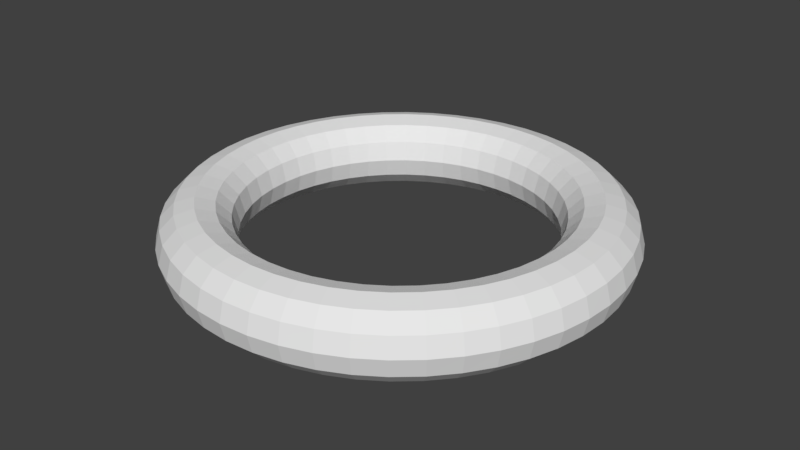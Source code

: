 # Source: target_ring.blend  (saved by Blender 2.78.0; exported with 4.5.12 LTS)
import bpy
from mathutils import Matrix  # noqa: F401  (used for matrix-valued properties, if any)

bpy.ops.wm.read_factory_settings(use_empty=True)
scene = bpy.context.scene
scene.name = 'Scene'

# ---- collections
col_collection_1 = bpy.data.collections.new('Collection 1'); scene.collection.children.link(col_collection_1)

# ---- world
world_world = bpy.data.worlds.new('World'); scene.world = world_world
world_world.color = (0.05088, 0.05088, 0.05088)
world_world.use_sun_shadow = False
world_world.sun_shadow_jitter_overblur = 0.0
world_world.cycles.sampling_method = 'MANUAL'

# ---- meshes
me_torus = bpy.data.meshes.new('Torus')
me_torus.from_pydata([(1.5, 0.0, 0.0), (1.467, 0.0, 0.125), (1.375, 0.0, 0.2165), (1.25, 0.0, 0.25), (1.125, 0.0, 0.2165), (1.033, 0.0, 0.125), (1.0, 0.0, 3.062e-17), (1.033, 0.0, -0.125), (1.125, 0.0, -0.2165), (1.25, 0.0, -0.25), (1.375, 0.0, -0.2165), (1.467, 0.0, -0.125), (1.487, 0.1958, 0.0), (1.454, 0.1914, 0.125), (1.363, 0.1795, 0.2165), (1.239, 0.1632, 0.25), (1.115, 0.1468, 0.2165), (1.025, 0.1349, 0.125), (0.9914, 0.1305, 3.062e-17), (1.025, 0.1349, -0.125), (1.115, 0.1468, -0.2165), (1.239, 0.1632, -0.25), (1.363, 0.1795, -0.2165), (1.454, 0.1914, -0.125), (1.449, 0.3882, 0.0), (1.417, 0.3796, 0.125), (1.328, 0.3559, 0.2165), (1.207, 0.3235, 0.25), (1.087, 0.2912, 0.2165), (0.9983, 0.2675, 0.125), (0.9659, 0.2588, 3.062e-17), (0.9983, 0.2675, -0.125), (1.087, 0.2912, -0.2165), (1.207, 0.3235, -0.25), (1.328, 0.3559, -0.2165), (1.417, 0.3796, -0.125), (1.386, 0.574, 0.0), (1.355, 0.5612, 0.125), (1.27, 0.5262, 0.2165), (1.155, 0.4784, 0.25), (1.039, 0.4305, 0.2165), (0.9548, 0.3955, 0.125), (0.9239, 0.3827, 3.062e-17), (0.9548, 0.3955, -0.125), (1.039, 0.4305, -0.2165), (1.155, 0.4784, -0.25), (1.27, 0.5262, -0.2165), (1.355, 0.5612, -0.125), (1.299, 0.75, 0.0), (1.27, 0.7333, 0.125), (1.191, 0.6875, 0.2165), (1.083, 0.625, 0.25), (0.9743, 0.5625, 0.2165), (0.895, 0.5167, 0.125), (0.866, 0.5, 3.062e-17), (0.895, 0.5167, -0.125), (0.9743, 0.5625, -0.2165), (1.083, 0.625, -0.25), (1.191, 0.6875, -0.2165), (1.27, 0.7333, -0.125), (1.19, 0.9131, 0.0), (1.163, 0.8928, 0.125), (1.091, 0.837, 0.2165), (0.9917, 0.761, 0.25), (0.8925, 0.6849, 0.2165), (0.8199, 0.6292, 0.125), (0.7934, 0.6088, 3.062e-17), (0.8199, 0.6292, -0.125), (0.8925, 0.6849, -0.2165), (0.9917, 0.761, -0.25), (1.091, 0.837, -0.2165), (1.163, 0.8928, -0.125), (1.061, 1.061, 0.0), (1.037, 1.037, 0.125), (0.9723, 0.9723, 0.2165), (0.8839, 0.8839, 0.25), (0.7955, 0.7955, 0.2165), (0.7308, 0.7308, 0.125), (0.7071, 0.7071, 3.062e-17), (0.7308, 0.7308, -0.125), (0.7955, 0.7955, -0.2165), (0.8839, 0.8839, -0.25), (0.9723, 0.9723, -0.2165), (1.037, 1.037, -0.125), (0.9131, 1.19, 0.0), (0.8928, 1.163, 0.125), (0.837, 1.091, 0.2165), (0.761, 0.9917, 0.25), (0.6849, 0.8925, 0.2165), (0.6292, 0.8199, 0.125), (0.6088, 0.7934, 3.062e-17), (0.6292, 0.8199, -0.125), (0.6849, 0.8925, -0.2165), (0.761, 0.9917, -0.25), (0.837, 1.091, -0.2165), (0.8928, 1.163, -0.125), (0.75, 1.299, 0.0), (0.7333, 1.27, 0.125), (0.6875, 1.191, 0.2165), (0.625, 1.083, 0.25), (0.5625, 0.9743, 0.2165), (0.5167, 0.895, 0.125), (0.5, 0.866, 3.062e-17), (0.5167, 0.895, -0.125), (0.5625, 0.9743, -0.2165), (0.625, 1.083, -0.25), (0.6875, 1.191, -0.2165), (0.7333, 1.27, -0.125), (0.574, 1.386, 0.0), (0.5612, 1.355, 0.125), (0.5262, 1.27, 0.2165), (0.4784, 1.155, 0.25), (0.4305, 1.039, 0.2165), (0.3955, 0.9548, 0.125), (0.3827, 0.9239, 3.062e-17), (0.3955, 0.9548, -0.125), (0.4305, 1.039, -0.2165), (0.4784, 1.155, -0.25), (0.5262, 1.27, -0.2165), (0.5612, 1.355, -0.125), (0.3882, 1.449, 0.0), (0.3796, 1.417, 0.125), (0.3559, 1.328, 0.2165), (0.3235, 1.207, 0.25), (0.2912, 1.087, 0.2165), (0.2675, 0.9983, 0.125), (0.2588, 0.9659, 3.062e-17), (0.2675, 0.9983, -0.125), (0.2912, 1.087, -0.2165), (0.3235, 1.207, -0.25), (0.3559, 1.328, -0.2165), (0.3796, 1.417, -0.125), (0.1958, 1.487, 0.0), (0.1914, 1.454, 0.125), (0.1795, 1.363, 0.2165), (0.1632, 1.239, 0.25), (0.1468, 1.115, 0.2165), (0.1349, 1.025, 0.125), (0.1305, 0.9914, 3.062e-17), (0.1349, 1.025, -0.125), (0.1468, 1.115, -0.2165), (0.1632, 1.239, -0.25), (0.1795, 1.363, -0.2165), (0.1914, 1.454, -0.125), (1.788e-07, 1.5, 0.0), (1.192e-07, 1.467, 0.125), (1.192e-07, 1.375, 0.2165), (5.96e-08, 1.25, 0.25), (1.192e-07, 1.125, 0.2165), (5.96e-08, 1.033, 0.125), (8.941e-08, 1.0, 3.062e-17), (5.96e-08, 1.033, -0.125), (1.192e-07, 1.125, -0.2165), (5.96e-08, 1.25, -0.25), (1.192e-07, 1.375, -0.2165), (1.192e-07, 1.467, -0.125), (-0.1958, 1.487, 0.0), (-0.1914, 1.454, 0.125), (-0.1795, 1.363, 0.2165), (-0.1632, 1.239, 0.25), (-0.1468, 1.115, 0.2165), (-0.1349, 1.025, 0.125), (-0.1305, 0.9914, 3.062e-17), (-0.1349, 1.025, -0.125), (-0.1468, 1.115, -0.2165), (-0.1632, 1.239, -0.25), (-0.1795, 1.363, -0.2165), (-0.1914, 1.454, -0.125), (-0.3882, 1.449, 0.0), (-0.3796, 1.417, 0.125), (-0.3559, 1.328, 0.2165), (-0.3235, 1.207, 0.25), (-0.2912, 1.087, 0.2165), (-0.2675, 0.9983, 0.125), (-0.2588, 0.9659, 3.062e-17), (-0.2675, 0.9983, -0.125), (-0.2912, 1.087, -0.2165), (-0.3235, 1.207, -0.25), (-0.3559, 1.328, -0.2165), (-0.3796, 1.417, -0.125), (-0.574, 1.386, 0.0), (-0.5612, 1.355, 0.125), (-0.5262, 1.27, 0.2165), (-0.4784, 1.155, 0.25), (-0.4305, 1.039, 0.2165), (-0.3955, 0.9548, 0.125), (-0.3827, 0.9239, 3.062e-17), (-0.3955, 0.9548, -0.125), (-0.4305, 1.039, -0.2165), (-0.4784, 1.155, -0.25), (-0.5262, 1.27, -0.2165), (-0.5612, 1.355, -0.125), (-0.75, 1.299, 0.0), (-0.7333, 1.27, 0.125), (-0.6875, 1.191, 0.2165), (-0.625, 1.083, 0.25), (-0.5625, 0.9743, 0.2165), (-0.5167, 0.895, 0.125), (-0.5, 0.866, 3.062e-17), (-0.5167, 0.895, -0.125), (-0.5625, 0.9743, -0.2165), (-0.625, 1.083, -0.25), (-0.6875, 1.191, -0.2165), (-0.7333, 1.27, -0.125), (-0.9131, 1.19, 0.0), (-0.8928, 1.163, 0.125), (-0.837, 1.091, 0.2165), (-0.761, 0.9917, 0.25), (-0.6849, 0.8925, 0.2165), (-0.6292, 0.8199, 0.125), (-0.6088, 0.7934, 3.062e-17), (-0.6292, 0.8199, -0.125), (-0.6849, 0.8925, -0.2165), (-0.761, 0.9917, -0.25), (-0.837, 1.091, -0.2165), (-0.8928, 1.163, -0.125), (-1.061, 1.061, 0.0), (-1.037, 1.037, 0.125), (-0.9723, 0.9723, 0.2165), (-0.8839, 0.8839, 0.25), (-0.7955, 0.7955, 0.2165), (-0.7308, 0.7308, 0.125), (-0.7071, 0.7071, 3.062e-17), (-0.7308, 0.7308, -0.125), (-0.7955, 0.7955, -0.2165), (-0.8839, 0.8839, -0.25), (-0.9723, 0.9723, -0.2165), (-1.037, 1.037, -0.125), (-1.19, 0.9131, 0.0), (-1.163, 0.8928, 0.125), (-1.091, 0.837, 0.2165), (-0.9917, 0.761, 0.25), (-0.8925, 0.6849, 0.2165), (-0.8199, 0.6292, 0.125), (-0.7934, 0.6088, 3.062e-17), (-0.8199, 0.6292, -0.125), (-0.8925, 0.6849, -0.2165), (-0.9917, 0.761, -0.25), (-1.091, 0.837, -0.2165), (-1.163, 0.8928, -0.125), (-1.299, 0.75, 0.0), (-1.27, 0.7333, 0.125), (-1.191, 0.6875, 0.2165), (-1.083, 0.625, 0.25), (-0.9743, 0.5625, 0.2165), (-0.895, 0.5167, 0.125), (-0.866, 0.5, 3.062e-17), (-0.895, 0.5167, -0.125), (-0.9743, 0.5625, -0.2165), (-1.083, 0.625, -0.25), (-1.191, 0.6875, -0.2165), (-1.27, 0.7333, -0.125), (-1.386, 0.574, 0.0), (-1.355, 0.5612, 0.125), (-1.27, 0.5262, 0.2165), (-1.155, 0.4784, 0.25), (-1.039, 0.4305, 0.2165), (-0.9548, 0.3955, 0.125), (-0.9239, 0.3827, 3.062e-17), (-0.9548, 0.3955, -0.125), (-1.039, 0.4305, -0.2165), (-1.155, 0.4784, -0.25), (-1.27, 0.5262, -0.2165), (-1.355, 0.5612, -0.125), (-1.449, 0.3882, 0.0), (-1.417, 0.3796, 0.125), (-1.328, 0.3559, 0.2165), (-1.207, 0.3235, 0.25), (-1.087, 0.2912, 0.2165), (-0.9983, 0.2675, 0.125), (-0.9659, 0.2588, 3.062e-17), (-0.9983, 0.2675, -0.125), (-1.087, 0.2912, -0.2165), (-1.207, 0.3235, -0.25), (-1.328, 0.3559, -0.2165), (-1.417, 0.3796, -0.125), (-1.487, 0.1958, 0.0), (-1.454, 0.1914, 0.125), (-1.363, 0.1795, 0.2165), (-1.239, 0.1632, 0.25), (-1.115, 0.1468, 0.2165), (-1.025, 0.1349, 0.125), (-0.9914, 0.1305, 3.062e-17), (-1.025, 0.1349, -0.125), (-1.115, 0.1468, -0.2165), (-1.239, 0.1632, -0.25), (-1.363, 0.1795, -0.2165), (-1.454, 0.1914, -0.125), (-1.5, 1.311e-07, 0.0), (-1.467, 1.282e-07, 0.125), (-1.375, 1.202e-07, 0.2165), (-1.25, 1.093e-07, 0.25), (-1.125, 9.835e-08, 0.2165), (-1.033, 9.035e-08, 0.125), (-1.0, 8.742e-08, 3.062e-17), (-1.033, 9.035e-08, -0.125), (-1.125, 9.835e-08, -0.2165), (-1.25, 1.093e-07, -0.25), (-1.375, 1.202e-07, -0.2165), (-1.467, 1.282e-07, -0.125), (-1.487, -0.1958, 0.0), (-1.454, -0.1914, 0.125), (-1.363, -0.1795, 0.2165), (-1.239, -0.1632, 0.25), (-1.115, -0.1468, 0.2165), (-1.025, -0.1349, 0.125), (-0.9914, -0.1305, 3.062e-17), (-1.025, -0.1349, -0.125), (-1.115, -0.1468, -0.2165), (-1.239, -0.1632, -0.25), (-1.363, -0.1795, -0.2165), (-1.454, -0.1914, -0.125), (-1.449, -0.3882, 0.0), (-1.417, -0.3796, 0.125), (-1.328, -0.3559, 0.2165), (-1.207, -0.3235, 0.25), (-1.087, -0.2912, 0.2165), (-0.9983, -0.2675, 0.125), (-0.9659, -0.2588, 3.062e-17), (-0.9983, -0.2675, -0.125), (-1.087, -0.2912, -0.2165), (-1.207, -0.3235, -0.25), (-1.328, -0.3559, -0.2165), (-1.417, -0.3796, -0.125), (-1.386, -0.574, 0.0), (-1.355, -0.5612, 0.125), (-1.27, -0.5262, 0.2165), (-1.155, -0.4784, 0.25), (-1.039, -0.4305, 0.2165), (-0.9548, -0.3955, 0.125), (-0.9239, -0.3827, 3.062e-17), (-0.9548, -0.3955, -0.125), (-1.039, -0.4305, -0.2165), (-1.155, -0.4784, -0.25), (-1.27, -0.5262, -0.2165), (-1.355, -0.5612, -0.125), (-1.299, -0.75, 0.0), (-1.27, -0.7333, 0.125), (-1.191, -0.6875, 0.2165), (-1.083, -0.625, 0.25), (-0.9743, -0.5625, 0.2165), (-0.895, -0.5167, 0.125), (-0.866, -0.5, 3.062e-17), (-0.895, -0.5167, -0.125), (-0.9743, -0.5625, -0.2165), (-1.083, -0.625, -0.25), (-1.191, -0.6875, -0.2165), (-1.27, -0.7333, -0.125), (-1.19, -0.9131, 0.0), (-1.163, -0.8928, 0.125), (-1.091, -0.837, 0.2165), (-0.9917, -0.761, 0.25), (-0.8925, -0.6849, 0.2165), (-0.8199, -0.6292, 0.125), (-0.7934, -0.6088, 3.062e-17), (-0.8199, -0.6292, -0.125), (-0.8925, -0.6849, -0.2165), (-0.9917, -0.761, -0.25), (-1.091, -0.837, -0.2165), (-1.163, -0.8928, -0.125), (-1.061, -1.061, 0.0), (-1.037, -1.037, 0.125), (-0.9723, -0.9723, 0.2165), (-0.8839, -0.8839, 0.25), (-0.7955, -0.7955, 0.2165), (-0.7308, -0.7308, 0.125), (-0.7071, -0.7071, 3.062e-17), (-0.7308, -0.7308, -0.125), (-0.7955, -0.7955, -0.2165), (-0.8839, -0.8839, -0.25), (-0.9723, -0.9723, -0.2165), (-1.037, -1.037, -0.125), (-0.9131, -1.19, 0.0), (-0.8928, -1.163, 0.125), (-0.837, -1.091, 0.2165), (-0.761, -0.9917, 0.25), (-0.6849, -0.8925, 0.2165), (-0.6292, -0.8199, 0.125), (-0.6088, -0.7934, 3.062e-17), (-0.6292, -0.8199, -0.125), (-0.6849, -0.8925, -0.2165), (-0.761, -0.9917, -0.25), (-0.837, -1.091, -0.2165), (-0.8928, -1.163, -0.125), (-0.75, -1.299, 0.0), (-0.7333, -1.27, 0.125), (-0.6875, -1.191, 0.2165), (-0.625, -1.083, 0.25), (-0.5625, -0.9743, 0.2165), (-0.5167, -0.895, 0.125), (-0.5, -0.866, 3.062e-17), (-0.5167, -0.895, -0.125), (-0.5625, -0.9743, -0.2165), (-0.625, -1.083, -0.25), (-0.6875, -1.191, -0.2165), (-0.7333, -1.27, -0.125), (-0.574, -1.386, 0.0), (-0.5612, -1.355, 0.125), (-0.5262, -1.27, 0.2165), (-0.4784, -1.155, 0.25), (-0.4305, -1.039, 0.2165), (-0.3955, -0.9548, 0.125), (-0.3827, -0.9239, 3.062e-17), (-0.3955, -0.9548, -0.125), (-0.4305, -1.039, -0.2165), (-0.4784, -1.155, -0.25), (-0.5262, -1.27, -0.2165), (-0.5612, -1.355, -0.125), (-0.3882, -1.449, 0.0), (-0.3796, -1.417, 0.125), (-0.3559, -1.328, 0.2165), (-0.3235, -1.207, 0.25), (-0.2912, -1.087, 0.2165), (-0.2675, -0.9983, 0.125), (-0.2588, -0.9659, 3.062e-17), (-0.2675, -0.9983, -0.125), (-0.2912, -1.087, -0.2165), (-0.3235, -1.207, -0.25), (-0.3559, -1.328, -0.2165), (-0.3796, -1.417, -0.125), (-0.1958, -1.487, 0.0), (-0.1914, -1.454, 0.125), (-0.1795, -1.363, 0.2165), (-0.1632, -1.239, 0.25), (-0.1468, -1.115, 0.2165), (-0.1349, -1.025, 0.125), (-0.1305, -0.9914, 3.062e-17), (-0.1349, -1.025, -0.125), (-0.1468, -1.115, -0.2165), (-0.1632, -1.239, -0.25), (-0.1795, -1.363, -0.2165), (-0.1914, -1.454, -0.125), (1.788e-07, -1.5, 0.0), (1.192e-07, -1.467, 0.125), (1.192e-07, -1.375, 0.2165), (5.96e-08, -1.25, 0.25), (1.192e-07, -1.125, 0.2165), (5.96e-08, -1.033, 0.125), (8.941e-08, -1.0, 3.062e-17), (5.96e-08, -1.033, -0.125), (1.192e-07, -1.125, -0.2165), (5.96e-08, -1.25, -0.25), (1.192e-07, -1.375, -0.2165), (1.192e-07, -1.467, -0.125), (0.1958, -1.487, 0.0), (0.1914, -1.454, 0.125), (0.1795, -1.363, 0.2165), (0.1632, -1.239, 0.25), (0.1468, -1.115, 0.2165), (0.1349, -1.025, 0.125), (0.1305, -0.9914, 3.062e-17), (0.1349, -1.025, -0.125), (0.1468, -1.115, -0.2165), (0.1632, -1.239, -0.25), (0.1795, -1.363, -0.2165), (0.1914, -1.454, -0.125), (0.3882, -1.449, 0.0), (0.3796, -1.417, 0.125), (0.3559, -1.328, 0.2165), (0.3235, -1.207, 0.25), (0.2912, -1.087, 0.2165), (0.2675, -0.9983, 0.125), (0.2588, -0.9659, 3.062e-17), (0.2675, -0.9983, -0.125), (0.2912, -1.087, -0.2165), (0.3235, -1.207, -0.25), (0.3559, -1.328, -0.2165), (0.3796, -1.417, -0.125), (0.574, -1.386, 0.0), (0.5612, -1.355, 0.125), (0.5262, -1.27, 0.2165), (0.4784, -1.155, 0.25), (0.4305, -1.039, 0.2165), (0.3955, -0.9548, 0.125), (0.3827, -0.9239, 3.062e-17), (0.3955, -0.9548, -0.125), (0.4305, -1.039, -0.2165), (0.4784, -1.155, -0.25), (0.5262, -1.27, -0.2165), (0.5612, -1.355, -0.125), (0.75, -1.299, 0.0), (0.7333, -1.27, 0.125), (0.6875, -1.191, 0.2165), (0.625, -1.083, 0.25), (0.5625, -0.9743, 0.2165), (0.5167, -0.895, 0.125), (0.5, -0.866, 3.062e-17), (0.5167, -0.895, -0.125), (0.5625, -0.9743, -0.2165), (0.625, -1.083, -0.25), (0.6875, -1.191, -0.2165), (0.7333, -1.27, -0.125), (0.9131, -1.19, 0.0), (0.8928, -1.163, 0.125), (0.837, -1.091, 0.2165), (0.761, -0.9917, 0.25), (0.6849, -0.8925, 0.2165), (0.6292, -0.8199, 0.125), (0.6088, -0.7934, 3.062e-17), (0.6292, -0.8199, -0.125), (0.6849, -0.8925, -0.2165), (0.761, -0.9917, -0.25), (0.837, -1.091, -0.2165), (0.8928, -1.163, -0.125), (1.061, -1.061, 0.0), (1.037, -1.037, 0.125), (0.9723, -0.9723, 0.2165), (0.8839, -0.8839, 0.25), (0.7955, -0.7955, 0.2165), (0.7308, -0.7308, 0.125), (0.7071, -0.7071, 3.062e-17), (0.7308, -0.7308, -0.125), (0.7955, -0.7955, -0.2165), (0.8839, -0.8839, -0.25), (0.9723, -0.9723, -0.2165), (1.037, -1.037, -0.125), (1.19, -0.9131, 0.0), (1.163, -0.8928, 0.125), (1.091, -0.837, 0.2165), (0.9917, -0.761, 0.25), (0.8925, -0.6849, 0.2165), (0.8199, -0.6292, 0.125), (0.7934, -0.6088, 3.062e-17), (0.8199, -0.6292, -0.125), (0.8925, -0.6849, -0.2165), (0.9917, -0.761, -0.25), (1.091, -0.837, -0.2165), (1.163, -0.8928, -0.125), (1.299, -0.75, 0.0), (1.27, -0.7333, 0.125), (1.191, -0.6875, 0.2165), (1.083, -0.625, 0.25), (0.9743, -0.5625, 0.2165), (0.895, -0.5167, 0.125), (0.866, -0.5, 3.062e-17), (0.895, -0.5167, -0.125), (0.9743, -0.5625, -0.2165), (1.083, -0.625, -0.25), (1.191, -0.6875, -0.2165), (1.27, -0.7333, -0.125), (1.386, -0.574, 0.0), (1.355, -0.5612, 0.125), (1.27, -0.5262, 0.2165), (1.155, -0.4784, 0.25), (1.039, -0.4305, 0.2165), (0.9548, -0.3955, 0.125), (0.9239, -0.3827, 3.062e-17), (0.9548, -0.3955, -0.125), (1.039, -0.4305, -0.2165), (1.155, -0.4784, -0.25), (1.27, -0.5262, -0.2165), (1.355, -0.5612, -0.125), (1.449, -0.3882, 0.0), (1.417, -0.3796, 0.125), (1.328, -0.3559, 0.2165), (1.207, -0.3235, 0.25), (1.087, -0.2912, 0.2165), (0.9983, -0.2675, 0.125), (0.9659, -0.2588, 3.062e-17), (0.9983, -0.2675, -0.125), (1.087, -0.2912, -0.2165), (1.207, -0.3235, -0.25), (1.328, -0.3559, -0.2165), (1.417, -0.3796, -0.125), (1.487, -0.1958, 0.0), (1.454, -0.1914, 0.125), (1.363, -0.1795, 0.2165), (1.239, -0.1632, 0.25), (1.115, -0.1468, 0.2165), (1.025, -0.1349, 0.125), (0.9914, -0.1305, 3.062e-17), (1.025, -0.1349, -0.125), (1.115, -0.1468, -0.2165), (1.239, -0.1632, -0.25), (1.363, -0.1795, -0.2165), (1.454, -0.1914, -0.125)], [], [(0, 12, 13, 1), (1, 13, 14, 2), (2, 14, 15, 3), (3, 15, 16, 4), (4, 16, 17, 5), (5, 17, 18, 6), (6, 18, 19, 7), (7, 19, 20, 8), (8, 20, 21, 9), (9, 21, 22, 10), (10, 22, 23, 11), (0, 11, 23, 12), (12, 24, 25, 13), (13, 25, 26, 14), (14, 26, 27, 15), (15, 27, 28, 16), (16, 28, 29, 17), (17, 29, 30, 18), (18, 30, 31, 19), (19, 31, 32, 20), (20, 32, 33, 21), (21, 33, 34, 22), (22, 34, 35, 23), (23, 35, 24, 12), (24, 36, 37, 25), (25, 37, 38, 26), (26, 38, 39, 27), (27, 39, 40, 28), (28, 40, 41, 29), (29, 41, 42, 30), (30, 42, 43, 31), (31, 43, 44, 32), (32, 44, 45, 33), (33, 45, 46, 34), (34, 46, 47, 35), (35, 47, 36, 24), (36, 48, 49, 37), (37, 49, 50, 38), (38, 50, 51, 39), (39, 51, 52, 40), (40, 52, 53, 41), (41, 53, 54, 42), (42, 54, 55, 43), (43, 55, 56, 44), (44, 56, 57, 45), (45, 57, 58, 46), (46, 58, 59, 47), (47, 59, 48, 36), (48, 60, 61, 49), (49, 61, 62, 50), (50, 62, 63, 51), (51, 63, 64, 52), (52, 64, 65, 53), (53, 65, 66, 54), (54, 66, 67, 55), (55, 67, 68, 56), (56, 68, 69, 57), (57, 69, 70, 58), (58, 70, 71, 59), (59, 71, 60, 48), (60, 72, 73, 61), (61, 73, 74, 62), (62, 74, 75, 63), (63, 75, 76, 64), (64, 76, 77, 65), (65, 77, 78, 66), (66, 78, 79, 67), (67, 79, 80, 68), (68, 80, 81, 69), (69, 81, 82, 70), (70, 82, 83, 71), (71, 83, 72, 60), (72, 84, 85, 73), (73, 85, 86, 74), (74, 86, 87, 75), (75, 87, 88, 76), (76, 88, 89, 77), (77, 89, 90, 78), (78, 90, 91, 79), (79, 91, 92, 80), (80, 92, 93, 81), (81, 93, 94, 82), (82, 94, 95, 83), (83, 95, 84, 72), (84, 96, 97, 85), (85, 97, 98, 86), (86, 98, 99, 87), (87, 99, 100, 88), (88, 100, 101, 89), (89, 101, 102, 90), (90, 102, 103, 91), (91, 103, 104, 92), (92, 104, 105, 93), (93, 105, 106, 94), (94, 106, 107, 95), (95, 107, 96, 84), (96, 108, 109, 97), (97, 109, 110, 98), (98, 110, 111, 99), (99, 111, 112, 100), (100, 112, 113, 101), (101, 113, 114, 102), (102, 114, 115, 103), (103, 115, 116, 104), (104, 116, 117, 105), (105, 117, 118, 106), (106, 118, 119, 107), (107, 119, 108, 96), (108, 120, 121, 109), (109, 121, 122, 110), (110, 122, 123, 111), (111, 123, 124, 112), (112, 124, 125, 113), (113, 125, 126, 114), (114, 126, 127, 115), (115, 127, 128, 116), (116, 128, 129, 117), (117, 129, 130, 118), (118, 130, 131, 119), (119, 131, 120, 108), (120, 132, 133, 121), (121, 133, 134, 122), (122, 134, 135, 123), (123, 135, 136, 124), (124, 136, 137, 125), (125, 137, 138, 126), (126, 138, 139, 127), (127, 139, 140, 128), (128, 140, 141, 129), (129, 141, 142, 130), (130, 142, 143, 131), (131, 143, 132, 120), (132, 144, 145, 133), (133, 145, 146, 134), (134, 146, 147, 135), (135, 147, 148, 136), (136, 148, 149, 137), (137, 149, 150, 138), (138, 150, 151, 139), (139, 151, 152, 140), (140, 152, 153, 141), (141, 153, 154, 142), (142, 154, 155, 143), (143, 155, 144, 132), (144, 156, 157, 145), (145, 157, 158, 146), (146, 158, 159, 147), (147, 159, 160, 148), (148, 160, 161, 149), (149, 161, 162, 150), (150, 162, 163, 151), (151, 163, 164, 152), (152, 164, 165, 153), (153, 165, 166, 154), (154, 166, 167, 155), (155, 167, 156, 144), (156, 168, 169, 157), (157, 169, 170, 158), (158, 170, 171, 159), (159, 171, 172, 160), (160, 172, 173, 161), (161, 173, 174, 162), (162, 174, 175, 163), (163, 175, 176, 164), (164, 176, 177, 165), (165, 177, 178, 166), (166, 178, 179, 167), (167, 179, 168, 156), (168, 180, 181, 169), (169, 181, 182, 170), (170, 182, 183, 171), (171, 183, 184, 172), (172, 184, 185, 173), (173, 185, 186, 174), (174, 186, 187, 175), (175, 187, 188, 176), (176, 188, 189, 177), (177, 189, 190, 178), (178, 190, 191, 179), (179, 191, 180, 168), (180, 192, 193, 181), (181, 193, 194, 182), (182, 194, 195, 183), (183, 195, 196, 184), (184, 196, 197, 185), (185, 197, 198, 186), (186, 198, 199, 187), (187, 199, 200, 188), (188, 200, 201, 189), (189, 201, 202, 190), (190, 202, 203, 191), (191, 203, 192, 180), (192, 204, 205, 193), (193, 205, 206, 194), (194, 206, 207, 195), (195, 207, 208, 196), (196, 208, 209, 197), (197, 209, 210, 198), (198, 210, 211, 199), (199, 211, 212, 200), (200, 212, 213, 201), (201, 213, 214, 202), (202, 214, 215, 203), (203, 215, 204, 192), (204, 216, 217, 205), (205, 217, 218, 206), (206, 218, 219, 207), (207, 219, 220, 208), (208, 220, 221, 209), (209, 221, 222, 210), (210, 222, 223, 211), (211, 223, 224, 212), (212, 224, 225, 213), (213, 225, 226, 214), (214, 226, 227, 215), (215, 227, 216, 204), (216, 228, 229, 217), (217, 229, 230, 218), (218, 230, 231, 219), (219, 231, 232, 220), (220, 232, 233, 221), (221, 233, 234, 222), (222, 234, 235, 223), (223, 235, 236, 224), (224, 236, 237, 225), (225, 237, 238, 226), (226, 238, 239, 227), (227, 239, 228, 216), (228, 240, 241, 229), (229, 241, 242, 230), (230, 242, 243, 231), (231, 243, 244, 232), (232, 244, 245, 233), (233, 245, 246, 234), (234, 246, 247, 235), (235, 247, 248, 236), (236, 248, 249, 237), (237, 249, 250, 238), (238, 250, 251, 239), (239, 251, 240, 228), (240, 252, 253, 241), (241, 253, 254, 242), (242, 254, 255, 243), (243, 255, 256, 244), (244, 256, 257, 245), (245, 257, 258, 246), (246, 258, 259, 247), (247, 259, 260, 248), (248, 260, 261, 249), (249, 261, 262, 250), (250, 262, 263, 251), (251, 263, 252, 240), (252, 264, 265, 253), (253, 265, 266, 254), (254, 266, 267, 255), (255, 267, 268, 256), (256, 268, 269, 257), (257, 269, 270, 258), (258, 270, 271, 259), (259, 271, 272, 260), (260, 272, 273, 261), (261, 273, 274, 262), (262, 274, 275, 263), (263, 275, 264, 252), (264, 276, 277, 265), (265, 277, 278, 266), (266, 278, 279, 267), (267, 279, 280, 268), (268, 280, 281, 269), (269, 281, 282, 270), (270, 282, 283, 271), (271, 283, 284, 272), (272, 284, 285, 273), (273, 285, 286, 274), (274, 286, 287, 275), (275, 287, 276, 264), (276, 288, 289, 277), (277, 289, 290, 278), (278, 290, 291, 279), (279, 291, 292, 280), (280, 292, 293, 281), (281, 293, 294, 282), (282, 294, 295, 283), (283, 295, 296, 284), (284, 296, 297, 285), (285, 297, 298, 286), (286, 298, 299, 287), (287, 299, 288, 276), (288, 300, 301, 289), (289, 301, 302, 290), (290, 302, 303, 291), (291, 303, 304, 292), (292, 304, 305, 293), (293, 305, 306, 294), (294, 306, 307, 295), (295, 307, 308, 296), (296, 308, 309, 297), (297, 309, 310, 298), (298, 310, 311, 299), (299, 311, 300, 288), (300, 312, 313, 301), (301, 313, 314, 302), (302, 314, 315, 303), (303, 315, 316, 304), (304, 316, 317, 305), (305, 317, 318, 306), (306, 318, 319, 307), (307, 319, 320, 308), (308, 320, 321, 309), (309, 321, 322, 310), (310, 322, 323, 311), (311, 323, 312, 300), (312, 324, 325, 313), (313, 325, 326, 314), (314, 326, 327, 315), (315, 327, 328, 316), (316, 328, 329, 317), (317, 329, 330, 318), (318, 330, 331, 319), (319, 331, 332, 320), (320, 332, 333, 321), (321, 333, 334, 322), (322, 334, 335, 323), (323, 335, 324, 312), (324, 336, 337, 325), (325, 337, 338, 326), (326, 338, 339, 327), (327, 339, 340, 328), (328, 340, 341, 329), (329, 341, 342, 330), (330, 342, 343, 331), (331, 343, 344, 332), (332, 344, 345, 333), (333, 345, 346, 334), (334, 346, 347, 335), (335, 347, 336, 324), (336, 348, 349, 337), (337, 349, 350, 338), (338, 350, 351, 339), (339, 351, 352, 340), (340, 352, 353, 341), (341, 353, 354, 342), (342, 354, 355, 343), (343, 355, 356, 344), (344, 356, 357, 345), (345, 357, 358, 346), (346, 358, 359, 347), (347, 359, 348, 336), (348, 360, 361, 349), (349, 361, 362, 350), (350, 362, 363, 351), (351, 363, 364, 352), (352, 364, 365, 353), (353, 365, 366, 354), (354, 366, 367, 355), (355, 367, 368, 356), (356, 368, 369, 357), (357, 369, 370, 358), (358, 370, 371, 359), (359, 371, 360, 348), (360, 372, 373, 361), (361, 373, 374, 362), (362, 374, 375, 363), (363, 375, 376, 364), (364, 376, 377, 365), (365, 377, 378, 366), (366, 378, 379, 367), (367, 379, 380, 368), (368, 380, 381, 369), (369, 381, 382, 370), (370, 382, 383, 371), (371, 383, 372, 360), (372, 384, 385, 373), (373, 385, 386, 374), (374, 386, 387, 375), (375, 387, 388, 376), (376, 388, 389, 377), (377, 389, 390, 378), (378, 390, 391, 379), (379, 391, 392, 380), (380, 392, 393, 381), (381, 393, 394, 382), (382, 394, 395, 383), (383, 395, 384, 372), (384, 396, 397, 385), (385, 397, 398, 386), (386, 398, 399, 387), (387, 399, 400, 388), (388, 400, 401, 389), (389, 401, 402, 390), (390, 402, 403, 391), (391, 403, 404, 392), (392, 404, 405, 393), (393, 405, 406, 394), (394, 406, 407, 395), (395, 407, 396, 384), (396, 408, 409, 397), (397, 409, 410, 398), (398, 410, 411, 399), (399, 411, 412, 400), (400, 412, 413, 401), (401, 413, 414, 402), (402, 414, 415, 403), (403, 415, 416, 404), (404, 416, 417, 405), (405, 417, 418, 406), (406, 418, 419, 407), (407, 419, 408, 396), (408, 420, 421, 409), (409, 421, 422, 410), (410, 422, 423, 411), (411, 423, 424, 412), (412, 424, 425, 413), (413, 425, 426, 414), (414, 426, 427, 415), (415, 427, 428, 416), (416, 428, 429, 417), (417, 429, 430, 418), (418, 430, 431, 419), (419, 431, 420, 408), (420, 432, 433, 421), (421, 433, 434, 422), (422, 434, 435, 423), (423, 435, 436, 424), (424, 436, 437, 425), (425, 437, 438, 426), (426, 438, 439, 427), (427, 439, 440, 428), (428, 440, 441, 429), (429, 441, 442, 430), (430, 442, 443, 431), (431, 443, 432, 420), (432, 444, 445, 433), (433, 445, 446, 434), (434, 446, 447, 435), (435, 447, 448, 436), (436, 448, 449, 437), (437, 449, 450, 438), (438, 450, 451, 439), (439, 451, 452, 440), (440, 452, 453, 441), (441, 453, 454, 442), (442, 454, 455, 443), (443, 455, 444, 432), (444, 456, 457, 445), (445, 457, 458, 446), (446, 458, 459, 447), (447, 459, 460, 448), (448, 460, 461, 449), (449, 461, 462, 450), (450, 462, 463, 451), (451, 463, 464, 452), (452, 464, 465, 453), (453, 465, 466, 454), (454, 466, 467, 455), (455, 467, 456, 444), (456, 468, 469, 457), (457, 469, 470, 458), (458, 470, 471, 459), (459, 471, 472, 460), (460, 472, 473, 461), (461, 473, 474, 462), (462, 474, 475, 463), (463, 475, 476, 464), (464, 476, 477, 465), (465, 477, 478, 466), (466, 478, 479, 467), (467, 479, 468, 456), (468, 480, 481, 469), (469, 481, 482, 470), (470, 482, 483, 471), (471, 483, 484, 472), (472, 484, 485, 473), (473, 485, 486, 474), (474, 486, 487, 475), (475, 487, 488, 476), (476, 488, 489, 477), (477, 489, 490, 478), (478, 490, 491, 479), (479, 491, 480, 468), (480, 492, 493, 481), (481, 493, 494, 482), (482, 494, 495, 483), (483, 495, 496, 484), (484, 496, 497, 485), (485, 497, 498, 486), (486, 498, 499, 487), (487, 499, 500, 488), (488, 500, 501, 489), (489, 501, 502, 490), (490, 502, 503, 491), (491, 503, 492, 480), (492, 504, 505, 493), (493, 505, 506, 494), (494, 506, 507, 495), (495, 507, 508, 496), (496, 508, 509, 497), (497, 509, 510, 498), (498, 510, 511, 499), (499, 511, 512, 500), (500, 512, 513, 501), (501, 513, 514, 502), (502, 514, 515, 503), (503, 515, 504, 492), (504, 516, 517, 505), (505, 517, 518, 506), (506, 518, 519, 507), (507, 519, 520, 508), (508, 520, 521, 509), (509, 521, 522, 510), (510, 522, 523, 511), (511, 523, 524, 512), (512, 524, 525, 513), (513, 525, 526, 514), (514, 526, 527, 515), (515, 527, 516, 504), (516, 528, 529, 517), (517, 529, 530, 518), (518, 530, 531, 519), (519, 531, 532, 520), (520, 532, 533, 521), (521, 533, 534, 522), (522, 534, 535, 523), (523, 535, 536, 524), (524, 536, 537, 525), (525, 537, 538, 526), (526, 538, 539, 527), (527, 539, 528, 516), (528, 540, 541, 529), (529, 541, 542, 530), (530, 542, 543, 531), (531, 543, 544, 532), (532, 544, 545, 533), (533, 545, 546, 534), (534, 546, 547, 535), (535, 547, 548, 536), (536, 548, 549, 537), (537, 549, 550, 538), (538, 550, 551, 539), (539, 551, 540, 528), (540, 552, 553, 541), (541, 553, 554, 542), (542, 554, 555, 543), (543, 555, 556, 544), (544, 556, 557, 545), (545, 557, 558, 546), (546, 558, 559, 547), (547, 559, 560, 548), (548, 560, 561, 549), (549, 561, 562, 550), (550, 562, 563, 551), (551, 563, 552, 540), (552, 564, 565, 553), (553, 565, 566, 554), (554, 566, 567, 555), (555, 567, 568, 556), (556, 568, 569, 557), (557, 569, 570, 558), (558, 570, 571, 559), (559, 571, 572, 560), (560, 572, 573, 561), (561, 573, 574, 562), (562, 574, 575, 563), (563, 575, 564, 552), (564, 0, 1, 565), (565, 1, 2, 566), (566, 2, 3, 567), (567, 3, 4, 568), (568, 4, 5, 569), (569, 5, 6, 570), (570, 6, 7, 571), (571, 7, 8, 572), (572, 8, 9, 573), (573, 9, 10, 574), (574, 10, 11, 575), (575, 11, 0, 564)])
_uv = me_torus.uv_layers.new(name='UVMap')
_uv.uv.foreach_set('vector', [0.9009, 0.1156, 0.8794, 0.1151, 0.8795, 0.1008, 0.9011, 0.101, 0.9011, 0.101, 0.8795, 0.1008, 0.8795, 0.08592, 0.9011, 0.08574, 0.9011, 0.08574, 0.8795, 0.08592, 0.8793, 0.06981, 0.9008, 0.06924, 0.9008, 0.06924, 0.8793, 0.06981, 0.8789, 0.05211, 0.9001, 0.05118, 0.9001, 0.05118, 0.8789, 0.05211, 0.8781, 0.03286, 0.899, 0.03165, 0.899, 0.03165, 0.8781, 0.03286, 0.877, 0.01275, 0.8976, 0.01137, 0.8921, 0.2155, 0.8729, 0.2138, 0.8745, 0.1949, 0.8942, 0.1967, 0.8942, 0.1967, 0.8745, 0.1949, 0.876, 0.1766, 0.8963, 0.1783, 0.8963, 0.1783, 0.876, 0.1766, 0.8773, 0.1596, 0.898, 0.1611, 0.898, 0.1611, 0.8773, 0.1596, 0.8783, 0.1439, 0.8994, 0.1452, 0.8994, 0.1452, 0.8783, 0.1439, 0.8789, 0.1293, 0.9003, 0.1302, 0.9009, 0.1156, 0.9003, 0.1302, 0.8789, 0.1293, 0.8794, 0.1151, 0.8794, 0.1151, 0.8583, 0.1146, 0.8584, 0.1007, 0.8795, 0.1008, 0.8795, 0.1008, 0.8584, 0.1007, 0.8584, 0.08604, 0.8795, 0.08592, 0.8795, 0.08592, 0.8584, 0.08604, 0.8582, 0.07022, 0.8793, 0.06981, 0.8793, 0.06981, 0.8582, 0.07022, 0.8579, 0.05279, 0.8789, 0.05211, 0.8789, 0.05211, 0.8579, 0.05279, 0.8574, 0.03377, 0.8781, 0.03286, 0.8781, 0.03286, 0.8574, 0.03377, 0.8566, 0.01382, 0.877, 0.01275, 0.8729, 0.2138, 0.8537, 0.2125, 0.8548, 0.1935, 0.8745, 0.1949, 0.8745, 0.1949, 0.8548, 0.1935, 0.8559, 0.1753, 0.876, 0.1766, 0.876, 0.1766, 0.8559, 0.1753, 0.8569, 0.1584, 0.8773, 0.1596, 0.8773, 0.1596, 0.8569, 0.1584, 0.8576, 0.143, 0.8783, 0.1439, 0.8783, 0.1439, 0.8576, 0.143, 0.858, 0.1285, 0.8789, 0.1293, 0.8789, 0.1293, 0.858, 0.1285, 0.8583, 0.1146, 0.8794, 0.1151, 0.8583, 0.1146, 0.8376, 0.1143, 0.8376, 0.1006, 0.8584, 0.1007, 0.8584, 0.1007, 0.8376, 0.1006, 0.8376, 0.08614, 0.8584, 0.08604, 0.8584, 0.08604, 0.8376, 0.08614, 0.8375, 0.07053, 0.8582, 0.07022, 0.8582, 0.07022, 0.8375, 0.07053, 0.8373, 0.0533, 0.8579, 0.05279, 0.8579, 0.05279, 0.8373, 0.0533, 0.8369, 0.03448, 0.8574, 0.03377, 0.8574, 0.03377, 0.8369, 0.03448, 0.8363, 0.01466, 0.8566, 0.01382, 0.8537, 0.2125, 0.8343, 0.2116, 0.8351, 0.1926, 0.8548, 0.1935, 0.8548, 0.1935, 0.8351, 0.1926, 0.8359, 0.1744, 0.8559, 0.1753, 0.8559, 0.1753, 0.8359, 0.1744, 0.8366, 0.1576, 0.8569, 0.1584, 0.8569, 0.1584, 0.8366, 0.1576, 0.8371, 0.1423, 0.8576, 0.143, 0.8576, 0.143, 0.8371, 0.1423, 0.8374, 0.1281, 0.858, 0.1285, 0.858, 0.1285, 0.8374, 0.1281, 0.8376, 0.1143, 0.8583, 0.1146, 0.8376, 0.1143, 0.8171, 0.1141, 0.8171, 0.1005, 0.8376, 0.1006, 0.8376, 0.1006, 0.8171, 0.1005, 0.8171, 0.08623, 0.8376, 0.08614, 0.8376, 0.08614, 0.8171, 0.08623, 0.817, 0.07078, 0.8375, 0.07053, 0.8375, 0.07053, 0.817, 0.07078, 0.8169, 0.05372, 0.8373, 0.0533, 0.8373, 0.0533, 0.8169, 0.05372, 0.8166, 0.03503, 0.8369, 0.03448, 0.8369, 0.03448, 0.8166, 0.03503, 0.8161, 0.01534, 0.8363, 0.01466, 0.8343, 0.2116, 0.8148, 0.2111, 0.8154, 0.192, 0.8351, 0.1926, 0.8351, 0.1926, 0.8154, 0.192, 0.816, 0.1738, 0.8359, 0.1744, 0.8359, 0.1744, 0.816, 0.1738, 0.8165, 0.1571, 0.8366, 0.1576, 0.8366, 0.1576, 0.8165, 0.1571, 0.8169, 0.1419, 0.8371, 0.1423, 0.8371, 0.1423, 0.8169, 0.1419, 0.8171, 0.1277, 0.8374, 0.1281, 0.8374, 0.1281, 0.8171, 0.1277, 0.8171, 0.1141, 0.8376, 0.1143, 0.8171, 0.1141, 0.7969, 0.114, 0.7968, 0.1005, 0.8171, 0.1005, 0.8171, 0.1005, 0.7968, 0.1005, 0.7968, 0.08634, 0.8171, 0.08623, 0.8171, 0.08623, 0.7968, 0.08634, 0.7967, 0.071, 0.817, 0.07078, 0.817, 0.07078, 0.7967, 0.071, 0.7966, 0.05406, 0.8169, 0.05372, 0.8169, 0.05372, 0.7966, 0.05406, 0.7964, 0.03549, 0.8166, 0.03503, 0.8166, 0.03503, 0.7964, 0.03549, 0.796, 0.01589, 0.8161, 0.01534, 0.8148, 0.2111, 0.7953, 0.2107, 0.7957, 0.1916, 0.8154, 0.192, 0.8154, 0.192, 0.7957, 0.1916, 0.7961, 0.1734, 0.816, 0.1738, 0.816, 0.1738, 0.7961, 0.1734, 0.7965, 0.1567, 0.8165, 0.1571, 0.8165, 0.1571, 0.7965, 0.1567, 0.7967, 0.1416, 0.8169, 0.1419, 0.8169, 0.1419, 0.7967, 0.1416, 0.7969, 0.1275, 0.8171, 0.1277, 0.8171, 0.1277, 0.7969, 0.1275, 0.7969, 0.114, 0.8171, 0.1141, 0.7969, 0.114, 0.7767, 0.114, 0.7767, 0.1005, 0.7968, 0.1005, 0.7968, 0.1005, 0.7767, 0.1005, 0.7766, 0.08645, 0.7968, 0.08634, 0.7968, 0.08634, 0.7766, 0.08645, 0.7765, 0.0712, 0.7967, 0.071, 0.7967, 0.071, 0.7765, 0.0712, 0.7764, 0.05436, 0.7966, 0.05406, 0.7966, 0.05406, 0.7764, 0.05436, 0.7762, 0.03588, 0.7964, 0.03549, 0.7964, 0.03549, 0.7762, 0.03588, 0.7759, 0.01636, 0.796, 0.01589, 0.7953, 0.2107, 0.7757, 0.2104, 0.776, 0.1913, 0.7957, 0.1916, 0.7957, 0.1916, 0.776, 0.1913, 0.7763, 0.1731, 0.7961, 0.1734, 0.7961, 0.1734, 0.7763, 0.1731, 0.7765, 0.1565, 0.7965, 0.1567, 0.7965, 0.1567, 0.7765, 0.1565, 0.7767, 0.1414, 0.7967, 0.1416, 0.7967, 0.1416, 0.7767, 0.1414, 0.7768, 0.1274, 0.7969, 0.1275, 0.7969, 0.1275, 0.7768, 0.1274, 0.7767, 0.114, 0.7969, 0.114, 0.7767, 0.114, 0.7567, 0.114, 0.7566, 0.1006, 0.7767, 0.1005, 0.7767, 0.1005, 0.7566, 0.1006, 0.7565, 0.08658, 0.7766, 0.08645, 0.7766, 0.08645, 0.7565, 0.08658, 0.7564, 0.0714, 0.7765, 0.0712, 0.7765, 0.0712, 0.7564, 0.0714, 0.7563, 0.05463, 0.7764, 0.05436, 0.7764, 0.05436, 0.7563, 0.05463, 0.7562, 0.03622, 0.7762, 0.03588, 0.7762, 0.03588, 0.7562, 0.03622, 0.7559, 0.01676, 0.7759, 0.01636, 0.7757, 0.2104, 0.7561, 0.2103, 0.7562, 0.1911, 0.776, 0.1913, 0.776, 0.1913, 0.7562, 0.1911, 0.7565, 0.173, 0.7763, 0.1731, 0.7763, 0.1731, 0.7565, 0.173, 0.7566, 0.1564, 0.7765, 0.1565, 0.7765, 0.1565, 0.7566, 0.1564, 0.7567, 0.1413, 0.7767, 0.1414, 0.7767, 0.1414, 0.7567, 0.1413, 0.7568, 0.1274, 0.7768, 0.1274, 0.7768, 0.1274, 0.7568, 0.1274, 0.7567, 0.114, 0.7767, 0.114, 0.7567, 0.114, 0.7367, 0.114, 0.7366, 0.1007, 0.7566, 0.1006, 0.7566, 0.1006, 0.7366, 0.1007, 0.7365, 0.08672, 0.7565, 0.08658, 0.7565, 0.08658, 0.7365, 0.08672, 0.7364, 0.07159, 0.7564, 0.0714, 0.7564, 0.0714, 0.7364, 0.07159, 0.7364, 0.05487, 0.7563, 0.05463, 0.7563, 0.05463, 0.7364, 0.05487, 0.7362, 0.03652, 0.7562, 0.03622, 0.7562, 0.03622, 0.7362, 0.03652, 0.736, 0.01711, 0.7559, 0.01676, 0.7561, 0.2103, 0.7364, 0.2103, 0.7365, 0.1911, 0.7562, 0.1911, 0.7562, 0.1911, 0.7365, 0.1911, 0.7367, 0.1729, 0.7565, 0.173, 0.7565, 0.173, 0.7367, 0.1729, 0.7368, 0.1563, 0.7566, 0.1564, 0.7566, 0.1564, 0.7368, 0.1563, 0.7368, 0.1413, 0.7567, 0.1413, 0.7567, 0.1413, 0.7368, 0.1413, 0.7368, 0.1274, 0.7568, 0.1274, 0.7568, 0.1274, 0.7368, 0.1274, 0.7367, 0.114, 0.7567, 0.114, 0.7367, 0.114, 0.7168, 0.1141, 0.7167, 0.1008, 0.7366, 0.1007, 0.7366, 0.1007, 0.7167, 0.1008, 0.7166, 0.08686, 0.7365, 0.08672, 0.7365, 0.08672, 0.7166, 0.08686, 0.7165, 0.07178, 0.7364, 0.07159, 0.7364, 0.07159, 0.7165, 0.07178, 0.7164, 0.0551, 0.7364, 0.05487, 0.7364, 0.05487, 0.7164, 0.0551, 0.7163, 0.0368, 0.7362, 0.03652, 0.7362, 0.03652, 0.7163, 0.0368, 0.7161, 0.01743, 0.736, 0.01711, 0.7364, 0.2103, 0.7167, 0.2103, 0.7168, 0.1911, 0.7365, 0.1911, 0.7365, 0.1911, 0.7168, 0.1911, 0.7169, 0.1729, 0.7367, 0.1729, 0.7367, 0.1729, 0.7169, 0.1729, 0.7169, 0.1563, 0.7368, 0.1563, 0.7368, 0.1563, 0.7169, 0.1563, 0.717, 0.1413, 0.7368, 0.1413, 0.7368, 0.1413, 0.717, 0.1413, 0.7169, 0.1274, 0.7368, 0.1274, 0.7368, 0.1274, 0.7169, 0.1274, 0.7168, 0.1141, 0.7367, 0.114, 0.7168, 0.1141, 0.6969, 0.1142, 0.6968, 0.1009, 0.7167, 0.1008, 0.7167, 0.1008, 0.6968, 0.1009, 0.6967, 0.08702, 0.7166, 0.08686, 0.7166, 0.08686, 0.6967, 0.08702, 0.6966, 0.07197, 0.7165, 0.07178, 0.7165, 0.07178, 0.6966, 0.07197, 0.6965, 0.05533, 0.7164, 0.0551, 0.7164, 0.0551, 0.6965, 0.05533, 0.6964, 0.03706, 0.7163, 0.0368, 0.7163, 0.0368, 0.6964, 0.03706, 0.6962, 0.01773, 0.7161, 0.01743, 0.7167, 0.2103, 0.697, 0.2103, 0.697, 0.1911, 0.7168, 0.1911, 0.7168, 0.1911, 0.697, 0.1911, 0.6971, 0.1729, 0.7169, 0.1729, 0.7169, 0.1729, 0.6971, 0.1729, 0.6971, 0.1564, 0.7169, 0.1563, 0.7169, 0.1563, 0.6971, 0.1564, 0.6971, 0.1414, 0.717, 0.1413, 0.717, 0.1413, 0.6971, 0.1414, 0.6971, 0.1275, 0.7169, 0.1274, 0.7169, 0.1274, 0.6971, 0.1275, 0.6969, 0.1142, 0.7168, 0.1141, 0.6969, 0.1142, 0.6771, 0.1143, 0.6769, 0.1011, 0.6968, 0.1009, 0.6968, 0.1009, 0.6769, 0.1011, 0.6768, 0.08718, 0.6967, 0.08702, 0.6967, 0.08702, 0.6768, 0.08718, 0.6767, 0.07216, 0.6966, 0.07197, 0.6966, 0.07197, 0.6767, 0.07216, 0.6767, 0.05555, 0.6965, 0.05533, 0.6965, 0.05533, 0.6767, 0.05555, 0.6766, 0.03731, 0.6964, 0.03706, 0.6964, 0.03706, 0.6766, 0.03731, 0.6764, 0.018, 0.6962, 0.01773, 0.697, 0.2103, 0.6773, 0.2104, 0.6772, 0.1912, 0.697, 0.1911, 0.697, 0.1911, 0.6772, 0.1912, 0.6773, 0.173, 0.6971, 0.1729, 0.6971, 0.1729, 0.6773, 0.173, 0.6773, 0.1565, 0.6971, 0.1564, 0.6971, 0.1564, 0.6773, 0.1565, 0.6773, 0.1415, 0.6971, 0.1414, 0.6971, 0.1414, 0.6773, 0.1415, 0.6772, 0.1276, 0.6971, 0.1275, 0.6971, 0.1275, 0.6772, 0.1276, 0.6771, 0.1143, 0.6969, 0.1142, 0.6771, 0.1143, 0.6573, 0.1145, 0.6571, 0.1012, 0.6769, 0.1011, 0.6769, 0.1011, 0.6571, 0.1012, 0.657, 0.08735, 0.6768, 0.08718, 0.6768, 0.08718, 0.657, 0.08735, 0.6569, 0.07234, 0.6767, 0.07216, 0.6767, 0.07216, 0.6569, 0.07234, 0.6568, 0.05576, 0.6767, 0.05555, 0.6767, 0.05555, 0.6568, 0.05576, 0.6568, 0.03755, 0.6766, 0.03731, 0.6766, 0.03731, 0.6568, 0.03755, 0.6566, 0.01827, 0.6764, 0.018, 0.6773, 0.2104, 0.6575, 0.2105, 0.6575, 0.1913, 0.6772, 0.1912, 0.6772, 0.1912, 0.6575, 0.1913, 0.6575, 0.1731, 0.6773, 0.173, 0.6773, 0.173, 0.6575, 0.1731, 0.6575, 0.1566, 0.6773, 0.1565, 0.6773, 0.1565, 0.6575, 0.1566, 0.6575, 0.1416, 0.6773, 0.1415, 0.6773, 0.1415, 0.6575, 0.1416, 0.6574, 0.1277, 0.6772, 0.1276, 0.6772, 0.1276, 0.6574, 0.1277, 0.6573, 0.1145, 0.6771, 0.1143, 0.6573, 0.1145, 0.6375, 0.1146, 0.6373, 0.1013, 0.6571, 0.1012, 0.6571, 0.1012, 0.6373, 0.1013, 0.6372, 0.08752, 0.657, 0.08735, 0.657, 0.08735, 0.6372, 0.08752, 0.6371, 0.07253, 0.6569, 0.07234, 0.6569, 0.07234, 0.6371, 0.07253, 0.637, 0.05596, 0.6568, 0.05576, 0.6568, 0.05576, 0.637, 0.05596, 0.637, 0.03778, 0.6568, 0.03755, 0.6568, 0.03755, 0.637, 0.03778, 0.6368, 0.01853, 0.6566, 0.01827, 0.6575, 0.2105, 0.6378, 0.2106, 0.6377, 0.1914, 0.6575, 0.1913, 0.6575, 0.1913, 0.6377, 0.1914, 0.6377, 0.1732, 0.6575, 0.1731, 0.6575, 0.1731, 0.6377, 0.1732, 0.6378, 0.1567, 0.6575, 0.1566, 0.6575, 0.1566, 0.6378, 0.1567, 0.6377, 0.1417, 0.6575, 0.1416, 0.6575, 0.1416, 0.6377, 0.1417, 0.6376, 0.1278, 0.6574, 0.1277, 0.6574, 0.1277, 0.6376, 0.1278, 0.6375, 0.1146, 0.6573, 0.1145, 0.6375, 0.1146, 0.6177, 0.1147, 0.6175, 0.1015, 0.6373, 0.1013, 0.6373, 0.1013, 0.6175, 0.1015, 0.6174, 0.08768, 0.6372, 0.08752, 0.6372, 0.08752, 0.6174, 0.08768, 0.6173, 0.07271, 0.6371, 0.07253, 0.6371, 0.07253, 0.6173, 0.07271, 0.6173, 0.05617, 0.637, 0.05596, 0.637, 0.05596, 0.6173, 0.05617, 0.6172, 0.038, 0.637, 0.03778, 0.637, 0.03778, 0.6172, 0.038, 0.617, 0.01877, 0.6368, 0.01853, 0.6378, 0.2106, 0.618, 0.2107, 0.6179, 0.1915, 0.6377, 0.1914, 0.6377, 0.1914, 0.6179, 0.1915, 0.618, 0.1733, 0.6377, 0.1732, 0.6377, 0.1732, 0.618, 0.1733, 0.618, 0.1569, 0.6378, 0.1567, 0.6378, 0.1567, 0.618, 0.1569, 0.6179, 0.1417, 0.6377, 0.1417, 0.6377, 0.1417, 0.6179, 0.1417, 0.6178, 0.128, 0.6376, 0.1278, 0.6376, 0.1278, 0.6178, 0.128, 0.6177, 0.1147, 0.6375, 0.1146, 0.6177, 0.1147, 0.5979, 0.1149, 0.5978, 0.1017, 0.6175, 0.1015, 0.6175, 0.1015, 0.5978, 0.1017, 0.5976, 0.08784, 0.6174, 0.08768, 0.6174, 0.08768, 0.5976, 0.08784, 0.5976, 0.07289, 0.6173, 0.07271, 0.6173, 0.07271, 0.5976, 0.07289, 0.5975, 0.05636, 0.6173, 0.05617, 0.6173, 0.05617, 0.5975, 0.05636, 0.5975, 0.03822, 0.6172, 0.038, 0.6172, 0.038, 0.5975, 0.03822, 0.5973, 0.01902, 0.617, 0.01877, 0.618, 0.2107, 0.5982, 0.2108, 0.5982, 0.1916, 0.6179, 0.1915, 0.6179, 0.1915, 0.5982, 0.1916, 0.5982, 0.1734, 0.618, 0.1733, 0.618, 0.1733, 0.5982, 0.1734, 0.5982, 0.1568, 0.618, 0.1569, 0.618, 0.1569, 0.5982, 0.1568, 0.5982, 0.142, 0.6179, 0.1417, 0.6179, 0.1417, 0.5982, 0.142, 0.5981, 0.1281, 0.6178, 0.128, 0.6178, 0.128, 0.5981, 0.1281, 0.5979, 0.1149, 0.6177, 0.1147, 0.5979, 0.1149, 0.5782, 0.115, 0.578, 0.1018, 0.5978, 0.1017, 0.5978, 0.1017, 0.578, 0.1018, 0.5779, 0.088, 0.5976, 0.08784, 0.5976, 0.08784, 0.5779, 0.088, 0.5778, 0.07306, 0.5976, 0.07289, 0.5976, 0.07289, 0.5778, 0.07306, 0.5778, 0.05655, 0.5975, 0.05636, 0.5975, 0.05636, 0.5778, 0.05655, 0.5778, 0.03842, 0.5975, 0.03822, 0.5975, 0.03822, 0.5778, 0.03842, 0.5776, 0.01925, 0.5973, 0.01902, 0.5982, 0.2108, 0.5785, 0.2109, 0.5784, 0.1917, 0.5982, 0.1916, 0.5982, 0.1916, 0.5784, 0.1917, 0.5784, 0.1735, 0.5982, 0.1734, 0.5982, 0.1734, 0.5784, 0.1735, 0.5785, 0.157, 0.5982, 0.1568, 0.5982, 0.1568, 0.5785, 0.157, 0.5784, 0.142, 0.5982, 0.142, 0.5982, 0.142, 0.5784, 0.142, 0.5783, 0.1282, 0.5981, 0.1281, 0.5981, 0.1281, 0.5783, 0.1282, 0.5782, 0.115, 0.5979, 0.1149, 0.5782, 0.115, 0.5584, 0.1151, 0.5583, 0.1019, 0.578, 0.1018, 0.578, 0.1018, 0.5583, 0.1019, 0.5582, 0.08814, 0.5779, 0.088, 0.5779, 0.088, 0.5582, 0.08814, 0.5581, 0.07321, 0.5778, 0.07306, 0.5778, 0.07306, 0.5581, 0.07321, 0.5581, 0.05672, 0.5778, 0.05655, 0.5778, 0.05655, 0.5581, 0.05672, 0.5581, 0.03862, 0.5778, 0.03842, 0.5778, 0.03842, 0.5581, 0.03862, 0.5579, 0.01947, 0.5776, 0.01925, 0.5785, 0.2109, 0.5587, 0.211, 0.5587, 0.1918, 0.5784, 0.1917, 0.5784, 0.1917, 0.5587, 0.1918, 0.5587, 0.1736, 0.5784, 0.1735, 0.5784, 0.1735, 0.5587, 0.1736, 0.5587, 0.1571, 0.5785, 0.157, 0.5785, 0.157, 0.5587, 0.1571, 0.5587, 0.1421, 0.5784, 0.142, 0.5784, 0.142, 0.5587, 0.1421, 0.5586, 0.1283, 0.5783, 0.1282, 0.5783, 0.1282, 0.5586, 0.1283, 0.5584, 0.1151, 0.5782, 0.115, 0.5584, 0.1151, 0.5387, 0.1153, 0.5386, 0.1021, 0.5583, 0.1019, 0.5583, 0.1019, 0.5386, 0.1021, 0.5385, 0.08827, 0.5582, 0.08814, 0.5582, 0.08814, 0.5385, 0.08827, 0.5384, 0.07336, 0.5581, 0.07321, 0.5581, 0.07321, 0.5384, 0.07336, 0.5384, 0.05688, 0.5581, 0.05672, 0.5581, 0.05672, 0.5384, 0.05688, 0.5384, 0.0388, 0.5581, 0.03862, 0.5581, 0.03862, 0.5384, 0.0388, 0.5383, 0.01967, 0.5579, 0.01947, 0.5587, 0.211, 0.5389, 0.2112, 0.5389, 0.1919, 0.5587, 0.1918, 0.5587, 0.1918, 0.5389, 0.1919, 0.5389, 0.1737, 0.5587, 0.1736, 0.5587, 0.1736, 0.5389, 0.1737, 0.539, 0.1572, 0.5587, 0.1571, 0.5587, 0.1571, 0.539, 0.1572, 0.5389, 0.1422, 0.5587, 0.1421, 0.5587, 0.1421, 0.5389, 0.1422, 0.5388, 0.1285, 0.5586, 0.1283, 0.5586, 0.1283, 0.5388, 0.1285, 0.5387, 0.1153, 0.5584, 0.1151, 0.5387, 0.1153, 0.519, 0.1154, 0.5189, 0.1022, 0.5386, 0.1021, 0.5386, 0.1021, 0.5189, 0.1022, 0.5188, 0.08839, 0.5385, 0.08827, 0.5385, 0.08827, 0.5188, 0.08839, 0.5187, 0.07348, 0.5384, 0.07336, 0.5384, 0.07336, 0.5187, 0.07348, 0.5187, 0.05702, 0.5384, 0.05688, 0.5384, 0.05688, 0.5187, 0.05702, 0.5187, 0.03896, 0.5384, 0.0388, 0.5384, 0.0388, 0.5187, 0.03896, 0.5187, 0.01985, 0.5383, 0.01967, 0.5389, 0.2112, 0.5191, 0.2113, 0.5191, 0.192, 0.5389, 0.1919, 0.5389, 0.1919, 0.5191, 0.192, 0.5192, 0.1738, 0.5389, 0.1737, 0.5389, 0.1737, 0.5192, 0.1738, 0.5192, 0.1573, 0.539, 0.1572, 0.539, 0.1572, 0.5192, 0.1573, 0.5192, 0.1423, 0.5389, 0.1422, 0.5389, 0.1422, 0.5192, 0.1423, 0.5191, 0.1286, 0.5388, 0.1285, 0.5388, 0.1285, 0.5191, 0.1286, 0.519, 0.1154, 0.5387, 0.1153, 0.519, 0.1154, 0.4993, 0.1154, 0.4992, 0.1023, 0.5189, 0.1022, 0.5189, 0.1022, 0.4992, 0.1023, 0.4991, 0.08849, 0.5188, 0.08839, 0.5188, 0.08839, 0.4991, 0.08849, 0.4991, 0.07357, 0.5187, 0.07348, 0.5187, 0.07348, 0.4991, 0.07357, 0.4991, 0.05714, 0.5187, 0.05702, 0.5187, 0.05702, 0.4991, 0.05714, 0.4991, 0.03909, 0.5187, 0.03896, 0.5187, 0.03896, 0.4991, 0.03909, 0.4991, 0.01998, 0.5187, 0.01985, 0.5191, 0.2113, 0.4993, 0.2113, 0.4994, 0.1921, 0.5191, 0.192, 0.5191, 0.192, 0.4994, 0.1921, 0.4995, 0.174, 0.5192, 0.1738, 0.5192, 0.1738, 0.4995, 0.174, 0.4994, 0.1573, 0.5192, 0.1573, 0.5192, 0.1573, 0.4994, 0.1573, 0.4995, 0.1424, 0.5192, 0.1423, 0.5192, 0.1423, 0.4995, 0.1424, 0.4994, 0.1286, 0.5191, 0.1286, 0.5191, 0.1286, 0.4994, 0.1286, 0.4993, 0.1154, 0.519, 0.1154, 0.4993, 0.1154, 0.4796, 0.1155, 0.4795, 0.1024, 0.4992, 0.1023, 0.4992, 0.1023, 0.4795, 0.1024, 0.4794, 0.08857, 0.4991, 0.08849, 0.4991, 0.08849, 0.4794, 0.08857, 0.4794, 0.07361, 0.4991, 0.07357, 0.4991, 0.07357, 0.4794, 0.07361, 0.4794, 0.05727, 0.4991, 0.05714, 0.4991, 0.05714, 0.4794, 0.05727, 0.4794, 0.03922, 0.4991, 0.03909, 0.4991, 0.03909, 0.4794, 0.03922, 0.4795, 0.01999, 0.4991, 0.01998, 0.4993, 0.2113, 0.4796, 0.2111, 0.4797, 0.1919, 0.4994, 0.1921, 0.4994, 0.1921, 0.4797, 0.1919, 0.4797, 0.1738, 0.4995, 0.174, 0.4995, 0.174, 0.4797, 0.1738, 0.4797, 0.1575, 0.4994, 0.1573, 0.4994, 0.1573, 0.4797, 0.1575, 0.4798, 0.1425, 0.4995, 0.1424, 0.4995, 0.1424, 0.4798, 0.1425, 0.4797, 0.1287, 0.4994, 0.1286, 0.4994, 0.1286, 0.4797, 0.1287, 0.4796, 0.1155, 0.4993, 0.1154, 0.4796, 0.1155, 0.4599, 0.1156, 0.4598, 0.1024, 0.4795, 0.1024, 0.4795, 0.1024, 0.4598, 0.1024, 0.4597, 0.08868, 0.4794, 0.08857, 0.4794, 0.08857, 0.4597, 0.08868, 0.4597, 0.07379, 0.4794, 0.07361, 0.4794, 0.07361, 0.4597, 0.07379, 0.4597, 0.05715, 0.4794, 0.05727, 0.4794, 0.05727, 0.4597, 0.05715, 0.4597, 0.03897, 0.4794, 0.03922, 0.4794, 0.03922, 0.4597, 0.03897, 0.4598, 0.01984, 0.4795, 0.01999, 0.4796, 0.2111, 0.46, 0.2111, 0.46, 0.192, 0.4797, 0.1919, 0.4797, 0.1919, 0.46, 0.192, 0.4601, 0.1739, 0.4797, 0.1738, 0.4797, 0.1738, 0.4601, 0.1739, 0.4601, 0.1575, 0.4797, 0.1575, 0.4797, 0.1575, 0.4601, 0.1575, 0.4601, 0.1426, 0.4798, 0.1425, 0.4798, 0.1425, 0.4601, 0.1426, 0.46, 0.1288, 0.4797, 0.1287, 0.4797, 0.1287, 0.46, 0.1288, 0.4599, 0.1156, 0.4796, 0.1155, 0.4599, 0.1156, 0.4402, 0.1157, 0.4401, 0.1025, 0.4598, 0.1024, 0.4598, 0.1024, 0.4401, 0.1025, 0.44, 0.08875, 0.4597, 0.08868, 0.4597, 0.08868, 0.44, 0.08875, 0.44, 0.07382, 0.4597, 0.07379, 0.4597, 0.07379, 0.44, 0.07382, 0.44, 0.05727, 0.4597, 0.05715, 0.4597, 0.05715, 0.44, 0.05727, 0.44, 0.0391, 0.4597, 0.03897, 0.4597, 0.03897, 0.44, 0.0391, 0.44, 0.01988, 0.4598, 0.01984, 0.46, 0.2111, 0.4404, 0.2112, 0.4404, 0.1921, 0.46, 0.192, 0.46, 0.192, 0.4404, 0.1921, 0.4404, 0.174, 0.4601, 0.1739, 0.4601, 0.1739, 0.4404, 0.174, 0.4404, 0.1576, 0.4601, 0.1575, 0.4601, 0.1575, 0.4404, 0.1576, 0.4404, 0.1427, 0.4601, 0.1426, 0.4601, 0.1426, 0.4404, 0.1427, 0.4403, 0.1289, 0.46, 0.1288, 0.46, 0.1288, 0.4403, 0.1289, 0.4402, 0.1157, 0.4599, 0.1156, 0.4402, 0.1157, 0.4205, 0.1158, 0.4203, 0.1026, 0.4401, 0.1025, 0.4401, 0.1025, 0.4203, 0.1026, 0.4203, 0.08884, 0.44, 0.08875, 0.44, 0.08875, 0.4203, 0.08884, 0.4202, 0.07391, 0.44, 0.07382, 0.44, 0.07382, 0.4202, 0.07391, 0.4202, 0.05738, 0.44, 0.05727, 0.44, 0.05727, 0.4202, 0.05738, 0.4203, 0.03923, 0.44, 0.0391, 0.44, 0.0391, 0.4203, 0.03923, 0.4202, 0.02001, 0.44, 0.01988, 0.4404, 0.2112, 0.4208, 0.2114, 0.4207, 0.1923, 0.4404, 0.1921, 0.4404, 0.1921, 0.4207, 0.1923, 0.4207, 0.1742, 0.4404, 0.174, 0.4404, 0.174, 0.4207, 0.1742, 0.4207, 0.1577, 0.4404, 0.1576, 0.4404, 0.1576, 0.4207, 0.1577, 0.4207, 0.1428, 0.4404, 0.1427, 0.4404, 0.1427, 0.4207, 0.1428, 0.4206, 0.129, 0.4403, 0.1289, 0.4403, 0.1289, 0.4206, 0.129, 0.4205, 0.1158, 0.4402, 0.1157, 0.4205, 0.1158, 0.4008, 0.1159, 0.4006, 0.1027, 0.4203, 0.1026, 0.4203, 0.1026, 0.4006, 0.1027, 0.4005, 0.08894, 0.4203, 0.08884, 0.4203, 0.08884, 0.4005, 0.08894, 0.4005, 0.07401, 0.4202, 0.07391, 0.4202, 0.07391, 0.4005, 0.07401, 0.4005, 0.0575, 0.4202, 0.05738, 0.4202, 0.05738, 0.4005, 0.0575, 0.4005, 0.03936, 0.4203, 0.03923, 0.4203, 0.03923, 0.4005, 0.03936, 0.4005, 0.02016, 0.4202, 0.02001, 0.4208, 0.2114, 0.4012, 0.2116, 0.401, 0.1924, 0.4207, 0.1923, 0.4207, 0.1923, 0.401, 0.1924, 0.401, 0.1743, 0.4207, 0.1742, 0.4207, 0.1742, 0.401, 0.1743, 0.401, 0.1578, 0.4207, 0.1577, 0.4207, 0.1577, 0.401, 0.1578, 0.401, 0.1429, 0.4207, 0.1428, 0.4207, 0.1428, 0.401, 0.1429, 0.4009, 0.1291, 0.4206, 0.129, 0.4206, 0.129, 0.4009, 0.1291, 0.4008, 0.1159, 0.4205, 0.1158, 0.4008, 0.1159, 0.381, 0.116, 0.3809, 0.1028, 0.4006, 0.1027, 0.4006, 0.1027, 0.3809, 0.1028, 0.3808, 0.08904, 0.4005, 0.08894, 0.4005, 0.08894, 0.3808, 0.08904, 0.3808, 0.07411, 0.4005, 0.07401, 0.4005, 0.07401, 0.3808, 0.07411, 0.3808, 0.05761, 0.4005, 0.0575, 0.4005, 0.0575, 0.3808, 0.05761, 0.3808, 0.0395, 0.4005, 0.03936, 0.4005, 0.03936, 0.3808, 0.0395, 0.3807, 0.02032, 0.4005, 0.02016, 0.4012, 0.2116, 0.3815, 0.2117, 0.3813, 0.1926, 0.401, 0.1924, 0.401, 0.1924, 0.3813, 0.1926, 0.3813, 0.1745, 0.401, 0.1743, 0.401, 0.1743, 0.3813, 0.1745, 0.3813, 0.1579, 0.401, 0.1578, 0.401, 0.1578, 0.3813, 0.1579, 0.3813, 0.143, 0.401, 0.1429, 0.401, 0.1429, 0.3813, 0.143, 0.3812, 0.1292, 0.4009, 0.1291, 0.4009, 0.1291, 0.3812, 0.1292, 0.381, 0.116, 0.4008, 0.1159, 0.381, 0.116, 0.3613, 0.1161, 0.3612, 0.1029, 0.3809, 0.1028, 0.3809, 0.1028, 0.3612, 0.1029, 0.3611, 0.08914, 0.3808, 0.08904, 0.3808, 0.08904, 0.3611, 0.08914, 0.3611, 0.07421, 0.3808, 0.07411, 0.3808, 0.07411, 0.3611, 0.07421, 0.3611, 0.05772, 0.3808, 0.05761, 0.3808, 0.05761, 0.3611, 0.05772, 0.3611, 0.03962, 0.3808, 0.0395, 0.3808, 0.0395, 0.3611, 0.03962, 0.3611, 0.02048, 0.3807, 0.02032, 0.3815, 0.2117, 0.3617, 0.2119, 0.3616, 0.1927, 0.3813, 0.1926, 0.3813, 0.1926, 0.3616, 0.1927, 0.3616, 0.1746, 0.3813, 0.1745, 0.3813, 0.1745, 0.3616, 0.1746, 0.3616, 0.1581, 0.3813, 0.1579, 0.3813, 0.1579, 0.3616, 0.1581, 0.3615, 0.1431, 0.3813, 0.143, 0.3813, 0.143, 0.3615, 0.1431, 0.3614, 0.1293, 0.3812, 0.1292, 0.3812, 0.1292, 0.3614, 0.1293, 0.3613, 0.1161, 0.381, 0.116, 0.3613, 0.1161, 0.3416, 0.1162, 0.3415, 0.103, 0.3612, 0.1029, 0.3612, 0.1029, 0.3415, 0.103, 0.3414, 0.08922, 0.3611, 0.08914, 0.3611, 0.08914, 0.3414, 0.08922, 0.3414, 0.0743, 0.3611, 0.07421, 0.3611, 0.07421, 0.3414, 0.0743, 0.3414, 0.05782, 0.3611, 0.05772, 0.3611, 0.05772, 0.3414, 0.05782, 0.3415, 0.03973, 0.3611, 0.03962, 0.3611, 0.03962, 0.3415, 0.03973, 0.3414, 0.02061, 0.3611, 0.02048, 0.3617, 0.2119, 0.342, 0.2121, 0.3419, 0.1929, 0.3616, 0.1927, 0.3616, 0.1927, 0.3419, 0.1929, 0.3419, 0.1748, 0.3616, 0.1746, 0.3616, 0.1746, 0.3419, 0.1748, 0.3419, 0.1583, 0.3616, 0.1581, 0.3616, 0.1581, 0.3419, 0.1583, 0.3418, 0.1432, 0.3615, 0.1431, 0.3615, 0.1431, 0.3418, 0.1432, 0.3417, 0.1294, 0.3614, 0.1293, 0.3614, 0.1293, 0.3417, 0.1294, 0.3416, 0.1162, 0.3613, 0.1161, 0.3416, 0.1162, 0.3218, 0.1163, 0.3217, 0.1031, 0.3415, 0.103, 0.3415, 0.103, 0.3217, 0.1031, 0.3217, 0.08929, 0.3414, 0.08922, 0.3414, 0.08922, 0.3217, 0.08929, 0.3217, 0.07436, 0.3414, 0.0743, 0.3414, 0.0743, 0.3217, 0.07436, 0.3217, 0.05791, 0.3414, 0.05782, 0.3414, 0.05782, 0.3217, 0.05791, 0.3218, 0.03981, 0.3415, 0.03973, 0.3415, 0.03973, 0.3218, 0.03981, 0.3218, 0.02069, 0.3414, 0.02061, 0.342, 0.2121, 0.3223, 0.2123, 0.3221, 0.1931, 0.3419, 0.1929, 0.3419, 0.1929, 0.3221, 0.1931, 0.3221, 0.1749, 0.3419, 0.1748, 0.3419, 0.1748, 0.3221, 0.1749, 0.3221, 0.1582, 0.3419, 0.1583, 0.3419, 0.1583, 0.3221, 0.1582, 0.322, 0.1434, 0.3418, 0.1432, 0.3418, 0.1432, 0.322, 0.1434, 0.322, 0.1296, 0.3417, 0.1294, 0.3417, 0.1294, 0.322, 0.1296, 0.3218, 0.1163, 0.3416, 0.1162, 0.3218, 0.1163, 0.3021, 0.1164, 0.302, 0.1031, 0.3217, 0.1031, 0.3217, 0.1031, 0.302, 0.1031, 0.3019, 0.08933, 0.3217, 0.08929, 0.3217, 0.08929, 0.3019, 0.08933, 0.302, 0.07434, 0.3217, 0.07436, 0.3217, 0.07436, 0.302, 0.07434, 0.302, 0.05802, 0.3217, 0.05791, 0.3217, 0.05791, 0.302, 0.05802, 0.3022, 0.03984, 0.3218, 0.03981, 0.3218, 0.03981, 0.3022, 0.03984, 0.3022, 0.02071, 0.3218, 0.02069, 0.3223, 0.2123, 0.3025, 0.2125, 0.3024, 0.1932, 0.3221, 0.1931, 0.3221, 0.1931, 0.3024, 0.1932, 0.3023, 0.175, 0.3221, 0.1749, 0.3221, 0.1749, 0.3023, 0.175, 0.3023, 0.1584, 0.3221, 0.1582, 0.3221, 0.1582, 0.3023, 0.1584, 0.3023, 0.1435, 0.322, 0.1434, 0.322, 0.1434, 0.3023, 0.1435, 0.3022, 0.1296, 0.322, 0.1296, 0.322, 0.1296, 0.3022, 0.1296, 0.3021, 0.1164, 0.3218, 0.1163, 0.3021, 0.1164, 0.2822, 0.1164, 0.2822, 0.1032, 0.302, 0.1031, 0.302, 0.1031, 0.2822, 0.1032, 0.2822, 0.08937, 0.3019, 0.08933, 0.3019, 0.08933, 0.2822, 0.08937, 0.2823, 0.07443, 0.302, 0.07434, 0.302, 0.07434, 0.2823, 0.07443, 0.2823, 0.05777, 0.302, 0.05802, 0.302, 0.05802, 0.2823, 0.05777, 0.2825, 0.03976, 0.3022, 0.03984, 0.3022, 0.03984, 0.2825, 0.03976, 0.2826, 0.02066, 0.3022, 0.02071, 0.3025, 0.2125, 0.2828, 0.2127, 0.2826, 0.1935, 0.3024, 0.1932, 0.3024, 0.1932, 0.2826, 0.1935, 0.2825, 0.1752, 0.3023, 0.175, 0.3023, 0.175, 0.2825, 0.1752, 0.2825, 0.1586, 0.3023, 0.1584, 0.3023, 0.1584, 0.2825, 0.1586, 0.2824, 0.1436, 0.3023, 0.1435, 0.3023, 0.1435, 0.2824, 0.1436, 0.2824, 0.1297, 0.3022, 0.1296, 0.3022, 0.1296, 0.2824, 0.1297, 0.2822, 0.1164, 0.3021, 0.1164, 0.2822, 0.1164, 0.2624, 0.1165, 0.2624, 0.1032, 0.2822, 0.1032, 0.2822, 0.1032, 0.2624, 0.1032, 0.2624, 0.08934, 0.2822, 0.08937, 0.2822, 0.08937, 0.2624, 0.08934, 0.2625, 0.07435, 0.2823, 0.07443, 0.2823, 0.07443, 0.2625, 0.07435, 0.2626, 0.05779, 0.2823, 0.05777, 0.2823, 0.05777, 0.2626, 0.05779, 0.2628, 0.03971, 0.2825, 0.03976, 0.2825, 0.03976, 0.2628, 0.03971, 0.263, 0.02061, 0.2826, 0.02066, 0.2828, 0.2127, 0.263, 0.213, 0.2627, 0.1937, 0.2826, 0.1935, 0.2826, 0.1935, 0.2627, 0.1937, 0.2627, 0.1754, 0.2825, 0.1752, 0.2825, 0.1752, 0.2627, 0.1754, 0.2626, 0.1588, 0.2825, 0.1586, 0.2825, 0.1586, 0.2626, 0.1588, 0.2626, 0.1437, 0.2824, 0.1436, 0.2824, 0.1436, 0.2626, 0.1437, 0.2625, 0.1298, 0.2824, 0.1297, 0.2824, 0.1297, 0.2625, 0.1298, 0.2624, 0.1165, 0.2822, 0.1164, 0.2624, 0.1165, 0.2425, 0.1165, 0.2425, 0.1032, 0.2624, 0.1032, 0.2624, 0.1032, 0.2425, 0.1032, 0.2425, 0.08926, 0.2624, 0.08934, 0.2624, 0.08934, 0.2425, 0.08926, 0.2427, 0.07425, 0.2625, 0.07435, 0.2625, 0.07435, 0.2427, 0.07425, 0.2429, 0.05769, 0.2626, 0.05779, 0.2626, 0.05779, 0.2429, 0.05769, 0.2432, 0.0396, 0.2628, 0.03971, 0.2628, 0.03971, 0.2432, 0.0396, 0.2434, 0.02052, 0.263, 0.02061, 0.263, 0.213, 0.2431, 0.2133, 0.2428, 0.194, 0.2627, 0.1937, 0.2627, 0.1937, 0.2428, 0.194, 0.2427, 0.1756, 0.2627, 0.1754, 0.2627, 0.1754, 0.2427, 0.1756, 0.2427, 0.1589, 0.2626, 0.1588, 0.2626, 0.1588, 0.2427, 0.1589, 0.2427, 0.1438, 0.2626, 0.1437, 0.2626, 0.1437, 0.2427, 0.1438, 0.2426, 0.1298, 0.2625, 0.1298, 0.2625, 0.1298, 0.2426, 0.1298, 0.2425, 0.1165, 0.2624, 0.1165, 0.2425, 0.1165, 0.2226, 0.1164, 0.2226, 0.1031, 0.2425, 0.1032, 0.2425, 0.1032, 0.2226, 0.1031, 0.2227, 0.08912, 0.2425, 0.08926, 0.2425, 0.08926, 0.2227, 0.08912, 0.2229, 0.07406, 0.2427, 0.07425, 0.2427, 0.07425, 0.2229, 0.07406, 0.2232, 0.05749, 0.2429, 0.05769, 0.2429, 0.05769, 0.2232, 0.05749, 0.2235, 0.03942, 0.2432, 0.0396, 0.2432, 0.0396, 0.2235, 0.03942, 0.2238, 0.02036, 0.2434, 0.02052, 0.2431, 0.2133, 0.2232, 0.2137, 0.2229, 0.1942, 0.2428, 0.194, 0.2428, 0.194, 0.2229, 0.1942, 0.2227, 0.1758, 0.2427, 0.1756, 0.2427, 0.1756, 0.2227, 0.1758, 0.2227, 0.1591, 0.2427, 0.1589, 0.2427, 0.1589, 0.2227, 0.1591, 0.2226, 0.1439, 0.2427, 0.1438, 0.2427, 0.1438, 0.2226, 0.1439, 0.2226, 0.1298, 0.2426, 0.1298, 0.2426, 0.1298, 0.2226, 0.1298, 0.2226, 0.1164, 0.2425, 0.1165, 0.2226, 0.1164, 0.2025, 0.1164, 0.2025, 0.1029, 0.2226, 0.1031, 0.2226, 0.1031, 0.2025, 0.1029, 0.2027, 0.0889, 0.2227, 0.08912, 0.2227, 0.08912, 0.2027, 0.0889, 0.203, 0.07378, 0.2229, 0.07406, 0.2229, 0.07406, 0.203, 0.07378, 0.2034, 0.05714, 0.2232, 0.05749, 0.2232, 0.05749, 0.2034, 0.05714, 0.2038, 0.03915, 0.2235, 0.03942, 0.2235, 0.03942, 0.2038, 0.03915, 0.2043, 0.02003, 0.2238, 0.02036, 0.2232, 0.2137, 0.2032, 0.2141, 0.2028, 0.1946, 0.2229, 0.1942, 0.2229, 0.1942, 0.2028, 0.1946, 0.2027, 0.1761, 0.2227, 0.1758, 0.2227, 0.1758, 0.2027, 0.1761, 0.2026, 0.1592, 0.2227, 0.1591, 0.2227, 0.1591, 0.2026, 0.1592, 0.2025, 0.1439, 0.2226, 0.1439, 0.2226, 0.1439, 0.2025, 0.1439, 0.2025, 0.1299, 0.2226, 0.1298, 0.2226, 0.1298, 0.2025, 0.1299, 0.2025, 0.1164, 0.2226, 0.1164, 0.2025, 0.1164, 0.1823, 0.1162, 0.1824, 0.1027, 0.2025, 0.1029, 0.2025, 0.1029, 0.1824, 0.1027, 0.1826, 0.08855, 0.2027, 0.0889, 0.2027, 0.0889, 0.1826, 0.08855, 0.183, 0.07337, 0.203, 0.07378, 0.203, 0.07378, 0.183, 0.07337, 0.1836, 0.05671, 0.2034, 0.05714, 0.2034, 0.05714, 0.1836, 0.05671, 0.1842, 0.03844, 0.2038, 0.03915, 0.2038, 0.03915, 0.1842, 0.03844, 0.1848, 0.01946, 0.2043, 0.02003, 0.2032, 0.2141, 0.1832, 0.2146, 0.1827, 0.195, 0.2028, 0.1946, 0.2028, 0.1946, 0.1827, 0.195, 0.1825, 0.1764, 0.2027, 0.1761, 0.2027, 0.1761, 0.1825, 0.1764, 0.1823, 0.1594, 0.2026, 0.1592, 0.2026, 0.1592, 0.1823, 0.1594, 0.1823, 0.144, 0.2025, 0.1439, 0.2025, 0.1439, 0.1823, 0.144, 0.1823, 0.1298, 0.2025, 0.1299, 0.2025, 0.1299, 0.1823, 0.1298, 0.1823, 0.1162, 0.2025, 0.1164, 0.1823, 0.1162, 0.1619, 0.116, 0.1621, 0.1023, 0.1824, 0.1027, 0.1824, 0.1027, 0.1621, 0.1023, 0.1624, 0.08806, 0.1826, 0.08855, 0.1826, 0.08855, 0.1624, 0.08806, 0.1629, 0.07277, 0.183, 0.07337, 0.183, 0.07337, 0.1629, 0.07277, 0.1637, 0.05602, 0.1836, 0.05671, 0.1836, 0.05671, 0.1637, 0.05602, 0.1645, 0.03781, 0.1842, 0.03844, 0.1842, 0.03844, 0.1645, 0.03781, 0.1654, 0.01881, 0.1848, 0.01946, 0.1832, 0.2146, 0.163, 0.2153, 0.1624, 0.1955, 0.1827, 0.195, 0.1827, 0.195, 0.1624, 0.1955, 0.1621, 0.1768, 0.1825, 0.1764, 0.1825, 0.1764, 0.1621, 0.1768, 0.1619, 0.1596, 0.1823, 0.1594, 0.1823, 0.1594, 0.1619, 0.1596, 0.1618, 0.1441, 0.1823, 0.144, 0.1823, 0.144, 0.1618, 0.1441, 0.1618, 0.1297, 0.1823, 0.1298, 0.1823, 0.1298, 0.1618, 0.1297, 0.1619, 0.116, 0.1823, 0.1162, 0.1619, 0.116, 0.1413, 0.1156, 0.1415, 0.1018, 0.1621, 0.1023, 0.1621, 0.1023, 0.1415, 0.1018, 0.142, 0.08737, 0.1624, 0.08806, 0.1624, 0.08806, 0.142, 0.08737, 0.1427, 0.07194, 0.1629, 0.07277, 0.1629, 0.07277, 0.1427, 0.07194, 0.1437, 0.0551, 0.1637, 0.05602, 0.1637, 0.05602, 0.1437, 0.0551, 0.1448, 0.03688, 0.1645, 0.03781, 0.1645, 0.03781, 0.1448, 0.03688, 0.146, 0.01792, 0.1654, 0.01881, 0.163, 0.2153, 0.1428, 0.2161, 0.142, 0.1962, 0.1624, 0.1955, 0.1624, 0.1955, 0.142, 0.1962, 0.1415, 0.1773, 0.1621, 0.1768, 0.1621, 0.1768, 0.1415, 0.1773, 0.1412, 0.1599, 0.1619, 0.1596, 0.1619, 0.1596, 0.1412, 0.1599, 0.1411, 0.1441, 0.1618, 0.1441, 0.1618, 0.1441, 0.1411, 0.1441, 0.1411, 0.1296, 0.1618, 0.1297, 0.1618, 0.1297, 0.1411, 0.1296, 0.1413, 0.1156, 0.1619, 0.116, 0.1413, 0.1156, 0.1203, 0.1152, 0.1207, 0.101, 0.1415, 0.1018, 0.1415, 0.1018, 0.1207, 0.101, 0.1213, 0.08642, 0.142, 0.08737, 0.142, 0.08737, 0.1213, 0.08642, 0.1223, 0.07079, 0.1427, 0.07194, 0.1427, 0.07194, 0.1223, 0.07079, 0.1236, 0.05382, 0.1437, 0.0551, 0.1437, 0.0551, 0.1236, 0.05382, 0.1252, 0.03557, 0.1448, 0.03688, 0.1448, 0.03688, 0.1252, 0.03557, 0.1267, 0.01668, 0.146, 0.01792, 0.1428, 0.2161, 0.1225, 0.2171, 0.1214, 0.1971, 0.142, 0.1962, 0.142, 0.1962, 0.1214, 0.1971, 0.1207, 0.1779, 0.1415, 0.1773, 0.1415, 0.1773, 0.1207, 0.1779, 0.1203, 0.1603, 0.1412, 0.1599, 0.1412, 0.1599, 0.1203, 0.1603, 0.1201, 0.1442, 0.1411, 0.1441, 0.1411, 0.1441, 0.1201, 0.1442, 0.1201, 0.1294, 0.1411, 0.1296, 0.1411, 0.1296, 0.1201, 0.1294, 0.1203, 0.1152, 0.1413, 0.1156, 0.1203, 0.1152, 0.09882, 0.1145, 0.09939, 0.1, 0.1207, 0.101, 0.1207, 0.101, 0.09939, 0.1, 0.1003, 0.0851, 0.1213, 0.08642, 0.1213, 0.08642, 0.1003, 0.0851, 0.1017, 0.06921, 0.1223, 0.07079, 0.1223, 0.07079, 0.1017, 0.06921, 0.1034, 0.05206, 0.1236, 0.05382, 0.1236, 0.05382, 0.1034, 0.05206, 0.1055, 0.03375, 0.1252, 0.03557, 0.1252, 0.03557, 0.1055, 0.03375, 0.1076, 0.01494, 0.1267, 0.01668, 0.1225, 0.2171, 0.102, 0.2185, 0.1006, 0.1983, 0.1214, 0.1971, 0.1214, 0.1971, 0.1006, 0.1983, 0.09952, 0.1788, 0.1207, 0.1779, 0.1207, 0.1779, 0.09952, 0.1788, 0.09887, 0.1608, 0.1203, 0.1603, 0.1203, 0.1603, 0.09887, 0.1608, 0.09857, 0.1444, 0.1201, 0.1442, 0.1201, 0.1442, 0.09857, 0.1444, 0.09856, 0.1291, 0.1201, 0.1294, 0.1201, 0.1294, 0.09856, 0.1291, 0.09882, 0.1145, 0.1203, 0.1152, 0.09882, 0.1145, 0.07667, 0.1137, 0.07747, 0.09865, 0.09939, 0.1, 0.09939, 0.1, 0.07747, 0.09865, 0.07879, 0.08326, 0.1003, 0.0851, 0.1003, 0.0851, 0.07879, 0.08326, 0.08065, 0.06702, 0.1017, 0.06921, 0.1017, 0.06921, 0.08065, 0.06702, 0.08304, 0.04965, 0.1034, 0.05206, 0.1034, 0.05206, 0.08304, 0.04965, 0.08581, 0.03128, 0.1055, 0.03375, 0.1055, 0.03375, 0.08581, 0.03128, 0.08865, 0.01255, 0.1076, 0.01494, 0.102, 0.2185, 0.08136, 0.2203, 0.07945, 0.1999, 0.1006, 0.1983, 0.1006, 0.1983, 0.07945, 0.1999, 0.07794, 0.1801, 0.09952, 0.1788, 0.09952, 0.1788, 0.07794, 0.1801, 0.07691, 0.1616, 0.09887, 0.1608, 0.09887, 0.1608, 0.07691, 0.1616, 0.07639, 0.1446, 0.09857, 0.1444, 0.09857, 0.1444, 0.07639, 0.1446, 0.07631, 0.1288, 0.09856, 0.1291, 0.09856, 0.1291, 0.07631, 0.1288, 0.07667, 0.1137, 0.09882, 0.1145, 0.07667, 0.1137, 0.05346, 0.1125, 0.05464, 0.0967, 0.07747, 0.09865, 0.07747, 0.09865, 0.05464, 0.0967, 0.05655, 0.08065, 0.07879, 0.08326, 0.07879, 0.08326, 0.05655, 0.08065, 0.05919, 0.06395, 0.08065, 0.06702, 0.08065, 0.06702, 0.05919, 0.06395, 0.06247, 0.04636, 0.08304, 0.04965, 0.08304, 0.04965, 0.06247, 0.04636, 0.06617, 0.02795, 0.08581, 0.03128, 0.08581, 0.03128, 0.06617, 0.02795, 0.0699, 0.009342, 0.08865, 0.01255, 0.08136, 0.2203, 0.06068, 0.2226, 0.05809, 0.2021, 0.07945, 0.1999, 0.07945, 0.1999, 0.05809, 0.2021, 0.05585, 0.182, 0.07794, 0.1801, 0.07794, 0.1801, 0.05585, 0.182, 0.05419, 0.1629, 0.07691, 0.1616, 0.07691, 0.1616, 0.05419, 0.1629, 0.05324, 0.1452, 0.07639, 0.1446, 0.07639, 0.1446, 0.05324, 0.1452, 0.053, 0.1285, 0.07631, 0.1288, 0.07631, 0.1288, 0.053, 0.1285, 0.05346, 0.1125, 0.07667, 0.1137, 0.05346, 0.1125, 0.0286, 0.1108, 0.03041, 0.0938, 0.05464, 0.0967, 0.05464, 0.0967, 0.03041, 0.0938, 0.03334, 0.07682, 0.05655, 0.08065, 0.05655, 0.08065, 0.03334, 0.07682, 0.03725, 0.05959, 0.05919, 0.06395, 0.05919, 0.06395, 0.03725, 0.05959, 0.04183, 0.04186, 0.06247, 0.04636, 0.06247, 0.04636, 0.04183, 0.04186, 0.04667, 0.0236, 0.06617, 0.02795, 0.06617, 0.02795, 0.04667, 0.0236, 0.05136, 0.005163, 0.0699, 0.009342, 0.06068, 0.2226, 0.04001, 0.2257, 0.03655, 0.2052, 0.05809, 0.2021, 0.05809, 0.2021, 0.03655, 0.2052, 0.03321, 0.1848, 0.05585, 0.182, 0.05585, 0.182, 0.03321, 0.1848, 0.03043, 0.1651, 0.05419, 0.1629, 0.05419, 0.1629, 0.03043, 0.1651, 0.02863, 0.1462, 0.05324, 0.1452, 0.05324, 0.1452, 0.02863, 0.1462, 0.028, 0.1282, 0.053, 0.1285, 0.053, 0.1285, 0.028, 0.1282, 0.0286, 0.1108, 0.05346, 0.1125, 0.0286, 0.1108, 0.000829, 0.1084, 0.003922, 0.08925, 0.03041, 0.0938, 0.03041, 0.0938, 0.003922, 0.08925, 0.008883, 0.07088, 0.03334, 0.07682, 0.03334, 0.07682, 0.008883, 0.07088, 0.01502, 0.05317, 0.03725, 0.05959, 0.03725, 0.05959, 0.01502, 0.05317, 0.02152, 0.03574, 0.04183, 0.04186, 0.04183, 0.04186, 0.02152, 0.03574, 0.02764, 0.01812, 0.04667, 0.0236, 0.04667, 0.0236, 0.02764, 0.01812, 0.03301, 4.869e-05, 0.05136, 0.005163, 0.04001, 0.2257, 0.01952, 0.2297, 0.01521, 0.2095, 0.03655, 0.2052, 0.03655, 0.2052, 0.01521, 0.2095, 0.01017, 0.1893, 0.03321, 0.1848, 0.03321, 0.1848, 0.01017, 0.1893, 0.005295, 0.169, 0.03043, 0.1651, 0.03043, 0.1651, 0.005295, 0.169, 0.001657, 0.1486, 0.02863, 0.1462, 0.02863, 0.1462, 0.001657, 0.1486, 4.8e-05, 0.1283, 0.028, 0.1282, 0.028, 0.1282, 4.8e-05, 0.1283, 0.000829, 0.1084, 0.0286, 0.1108, 0.9992, 0.1217, 0.9713, 0.1193, 0.9719, 0.1019, 1.0, 0.1018, 1.0, 0.1018, 0.9719, 0.1019, 0.9713, 0.08379, 0.9983, 0.08141, 0.9983, 0.08141, 0.9713, 0.08379, 0.9694, 0.06487, 0.9947, 0.06095, 0.9947, 0.06095, 0.9694, 0.06487, 0.9666, 0.04506, 0.9897, 0.04057, 0.9897, 0.04057, 0.9666, 0.04506, 0.9632, 0.02458, 0.9847, 0.02029, 0.9847, 0.02029, 0.9632, 0.02458, 0.9598, 0.004046, 0.9803, 4.8e-05, 0.9669, 0.2305, 0.9485, 0.2253, 0.9532, 0.2069, 0.9723, 0.2123, 0.9723, 0.2123, 0.9532, 0.2069, 0.9581, 0.1885, 0.9784, 0.1947, 0.9784, 0.1947, 0.9581, 0.1885, 0.9627, 0.1707, 0.985, 0.1772, 0.985, 0.1772, 0.9627, 0.1707, 0.9666, 0.1535, 0.9911, 0.1594, 0.9911, 0.1594, 0.9666, 0.1535, 0.9695, 0.1364, 0.9961, 0.141, 0.9961, 0.141, 0.9695, 0.1364, 0.9713, 0.1193, 0.9992, 0.1217, 0.9713, 0.1193, 0.9464, 0.1177, 0.9468, 0.1016, 0.9719, 0.1019, 0.9719, 0.1019, 0.9468, 0.1016, 0.9466, 0.08489, 0.9713, 0.08379, 0.9713, 0.08379, 0.9466, 0.08489, 0.9456, 0.06707, 0.9694, 0.06487, 0.9694, 0.06487, 0.9456, 0.06707, 0.9439, 0.04796, 0.9666, 0.04506, 0.9666, 0.04506, 0.9439, 0.04796, 0.9416, 0.02774, 0.9632, 0.02458, 0.9632, 0.02458, 0.9416, 0.02774, 0.939, 0.007171, 0.9598, 0.004046, 0.9485, 0.2253, 0.9299, 0.2211, 0.9336, 0.2025, 0.9532, 0.2069, 0.9532, 0.2069, 0.9336, 0.2025, 0.9373, 0.184, 0.9581, 0.1885, 0.9581, 0.1885, 0.9373, 0.184, 0.9406, 0.1664, 0.9627, 0.1707, 0.9627, 0.1707, 0.9406, 0.1664, 0.9433, 0.1496, 0.9666, 0.1535, 0.9666, 0.1535, 0.9433, 0.1496, 0.9452, 0.1335, 0.9695, 0.1364, 0.9695, 0.1364, 0.9452, 0.1335, 0.9464, 0.1177, 0.9713, 0.1193, 0.9464, 0.1177, 0.9231, 0.1165, 0.9234, 0.1013, 0.9468, 0.1016, 0.9468, 0.1016, 0.9234, 0.1013, 0.9233, 0.08544, 0.9466, 0.08489, 0.9466, 0.08489, 0.9233, 0.08544, 0.9228, 0.0684, 0.9456, 0.06707, 0.9456, 0.06707, 0.9228, 0.0684, 0.9217, 0.04987, 0.9439, 0.04796, 0.9439, 0.04796, 0.9217, 0.04987, 0.9202, 0.03001, 0.9416, 0.02774, 0.9416, 0.02774, 0.9202, 0.03001, 0.9183, 0.009555, 0.939, 0.007171, 0.9299, 0.2211, 0.9111, 0.2179, 0.9139, 0.1991, 0.9336, 0.2025, 0.9336, 0.2025, 0.9139, 0.1991, 0.9167, 0.1807, 0.9373, 0.184, 0.9373, 0.184, 0.9167, 0.1807, 0.9191, 0.1633, 0.9406, 0.1664, 0.9406, 0.1664, 0.9191, 0.1633, 0.921, 0.147, 0.9433, 0.1496, 0.9433, 0.1496, 0.921, 0.147, 0.9223, 0.1316, 0.9452, 0.1335, 0.9452, 0.1335, 0.9223, 0.1316, 0.9231, 0.1165, 0.9464, 0.1177, 0.9231, 0.1165, 0.9009, 0.1156, 0.9011, 0.101, 0.9234, 0.1013, 0.9234, 0.1013, 0.9011, 0.101, 0.9011, 0.08574, 0.9233, 0.08544, 0.9233, 0.08544, 0.9011, 0.08574, 0.9008, 0.06924, 0.9228, 0.0684, 0.9228, 0.0684, 0.9008, 0.06924, 0.9001, 0.05118, 0.9217, 0.04987, 0.9217, 0.04987, 0.9001, 0.05118, 0.899, 0.03165, 0.9202, 0.03001, 0.9202, 0.03001, 0.899, 0.03165, 0.8976, 0.01137, 0.9183, 0.009555, 0.9111, 0.2179, 0.8921, 0.2155, 0.8942, 0.1967, 0.9139, 0.1991, 0.9139, 0.1991, 0.8942, 0.1967, 0.8963, 0.1783, 0.9167, 0.1807, 0.9167, 0.1807, 0.8963, 0.1783, 0.898, 0.1611, 0.9191, 0.1633, 0.9191, 0.1633, 0.898, 0.1611, 0.8994, 0.1452, 0.921, 0.147, 0.921, 0.147, 0.8994, 0.1452, 0.9003, 0.1302, 0.9223, 0.1316, 0.9223, 0.1316, 0.9003, 0.1302, 0.9009, 0.1156, 0.9231, 0.1165])
me_torus.use_remesh_preserve_volume = False
me_torus.use_remesh_preserve_attributes = False
me_torus.use_mirror_vertex_groups = False
me_torus.update()

# ---- objects
ob_torus = bpy.data.objects.new('Torus', me_torus)

# ---- transforms, parenting, visibility, modifiers, constraints
ob_torus.location = (0.0, 0.0, 0.0)
ob_torus.lineart.crease_threshold = 0.0

# ---- collection membership
col_collection_1.objects.link(ob_torus)

# ---- scene / render settings (as saved in the file)
scene.frame_start = 1; scene.frame_end = 250; scene.frame_set(1)
scene.render.engine = 'BLENDER_EEVEE_NEXT'
scene.render.resolution_percentage = 50
scene.render.dither_intensity = 0.0
scene.cycles.use_denoising = False
scene.cycles.samples = 128
scene.cycles.sampling_pattern = 'TABULATED_SOBOL'
scene.cycles.light_sampling_threshold = 0.0
scene.cycles.use_adaptive_sampling = False
scene.cycles.use_light_tree = False
scene.cycles.blur_glossy = 0.0
scene.cycles.sample_clamp_indirect = 0.0
scene.view_settings.view_transform = 'Standard'
bpy.context.view_layer.update()

# ---- added for rendering (the .blend has no active camera and no usable light): camera, sun
cam_auto = bpy.data.cameras.new('AutoCamera')
cam_auto.lens = 50.0
cam_auto.sensor_width = 36.0
cam_auto.clip_end = 1000.0
ob_auto_camera = bpy.data.objects.new('AutoCamera', cam_auto)
scene.collection.objects.link(ob_auto_camera)
ob_auto_camera.location = (3.95256, -4.74307, 3.16205)
ob_auto_camera.rotation_euler = (1.09748, -7.21219e-08, 0.694738)
scene.camera = ob_auto_camera
light_auto_sun = bpy.data.lights.new('AutoSun', 'SUN')
light_auto_sun.energy = 3.0
light_auto_sun.angle = 0.0523599
ob_auto_sun = bpy.data.objects.new('AutoSun', light_auto_sun)
scene.collection.objects.link(ob_auto_sun)
ob_auto_sun.rotation_euler = (0.872665, 0.174533, 0.523599)
bpy.context.view_layer.update()
